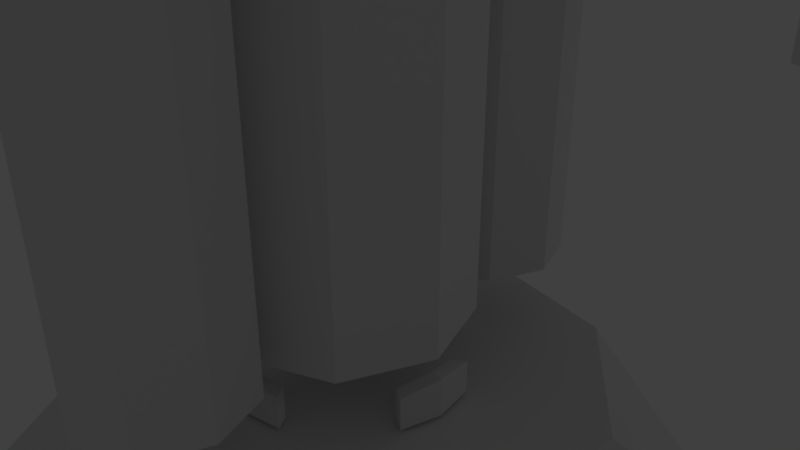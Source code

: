 # Source: fly.blend  (saved by Blender 2.79.0; exported with 4.5.12 LTS)
import bpy
from mathutils import Matrix  # noqa: F401  (used for matrix-valued properties, if any)

bpy.ops.wm.read_factory_settings(use_empty=True)
scene = bpy.context.scene
scene.name = 'Scene'

# ---- collections
col_collection_1 = bpy.data.collections.new('Collection 1'); scene.collection.children.link(col_collection_1)

# ---- world
world_world = bpy.data.worlds.new('World'); scene.world = world_world
world_world.color = (0.05088, 0.05088, 0.05088)
world_world.use_sun_shadow = False
world_world.sun_shadow_jitter_overblur = 0.0
world_world.cycles.sampling_method = 'MANUAL'

# ---- cameras
cam_camera = bpy.data.cameras.new('Camera')
cam_camera.clip_end = 100.0
cam_camera.lens = 35.0
cam_camera.sensor_width = 32.0
cam_camera.sensor_height = 18.0
cam_camera.ortho_scale = 7.314
cam_camera.dof.focus_distance = 0.0
cam_camera.dof.aperture_fstop = 128.0

# ---- lights
light_lamp = bpy.data.lights.new('Lamp', 'POINT')
light_lamp.transmission_factor = 0.0
light_lamp.cutoff_distance = 30.0
light_lamp.energy = 100.0
light_lamp.shadow_buffer_clip_start = 1.001
light_lamp.shadow_soft_size = 0.1
light_lamp.shadow_maximum_resolution = 0.006
light_lamp.use_absolute_resolution = True

# ---- meshes
me_cylinder_003 = bpy.data.meshes.new('Cylinder.003')
me_cylinder_003.from_pydata([(0.0, 1.0, -1.0), (0.0, 1.0, 1.0), (0.7071, 0.7071, -1.0), (0.7071, 0.7071, 1.0), (1.0, -4.371e-08, -1.0), (1.0, -4.371e-08, 1.0), (0.7071, -0.7071, -1.0), (0.7071, -0.7071, 1.0), (-8.742e-08, -1.0, -1.0), (-8.742e-08, -1.0, 1.0), (-0.7071, -0.7071, -1.0), (-0.7071, -0.7071, 1.0), (-1.0, 1.192e-08, -1.0), (-1.0, 1.192e-08, 1.0), (-0.7071, 0.7071, -1.0), (-0.7071, 0.7071, 1.0), (0.4145, 1.0, 2.157), (1.079, 0.7071, 1.915), (1.354, -1.527e-05, 1.815), (1.079, -0.7071, 1.915), (0.4145, -1.0, 2.157), (-0.25, -0.7071, 2.399), (-0.5252, -1.53e-05, 2.499), (-0.25, 0.7071, 2.399), (1.2, 1.0, 3.102), (1.741, 0.7071, 2.648), (1.966, -3.049e-05, 2.459), (1.741, -0.7071, 2.648), (1.2, -1.0, 3.102), (0.6579, -0.7071, 3.557), (0.4336, -3.062e-05, 3.745), (0.6579, 0.7071, 3.557), (2.261, 1.0, 3.722), (2.614, 0.7071, 3.109), (2.761, -4.57e-05, 2.856), (2.614, -0.7072, 3.109), (2.261, -1.0, 3.722), (1.907, -0.7072, 4.334), (1.761, -4.591e-05, 4.588), (1.907, 0.7071, 4.334), (3.47, 0.9999, 3.941), (3.593, 0.707, 3.245), (3.643, -6.087e-05, 2.957), (3.593, -0.7072, 3.245), (3.47, -1.0, 3.941), (3.347, -0.7072, 4.638), (3.296, -6.115e-05, 4.926), (3.347, 0.707, 4.638), (4.681, 0.9999, 3.734), (4.558, 0.707, 3.038), (4.507, -7.601e-05, 2.749), (4.558, -0.7072, 3.038), (4.681, -1.0, 3.734), (4.804, -0.7072, 4.43), (4.855, -7.633e-05, 4.719), (4.804, 0.707, 4.43), (5.748, 0.9999, 3.125), (5.395, 0.707, 2.513), (5.248, -9.11e-05, 2.259), (5.395, -0.7072, 2.513), (5.748, -1.0, 3.125), (6.102, -0.7072, 3.737), (6.248, -9.143e-05, 3.991), (6.102, 0.707, 3.737), (6.543, 0.9999, 2.188), (6.001, 0.707, 1.733), (5.777, -0.0001062, 1.545), (6.001, -0.7072, 1.733), (6.543, -1.0, 2.188), (7.085, -0.7072, 2.642), (7.309, -0.0001065, 2.83), (7.085, 0.707, 2.642), (6.969, 0.9999, 1.035), (6.304, 0.707, 0.7932), (6.029, -0.0001212, 0.693), (6.304, -0.7072, 0.7932), (6.969, -1.0, 1.035), (7.633, -0.7072, 1.277), (7.909, -0.0001214, 1.377), (7.633, 0.707, 1.277), (6.975, 0.9999, -0.1938), (6.268, 0.707, -0.1938), (5.975, -0.0001362, -0.1938), (6.268, -0.7072, -0.1938), (6.975, -1.0, -0.1938), (7.682, -0.7072, -0.1938), (7.975, -0.0001364, -0.1938), (7.682, 0.707, -0.1938), (6.268, 0.707, -26.07), (6.975, 0.9999, -26.07), (5.975, -0.0001362, -26.07), (6.268, -0.7072, -26.07), (6.975, -1.0, -26.07), (7.682, -0.7072, -26.07), (7.975, -0.0001364, -26.07), (7.682, 0.707, -26.07), (-3.29, -3.901, -24.55), (4.016, -3.901, -24.55), (-3.29, 3.405, -24.55), (4.016, 3.405, -24.55), (-4.848, -0.2477, -24.55), (0.3634, -5.459, -24.55), (5.574, -0.2477, -24.55), (0.3634, 4.963, -24.55), (0.3634, -0.2477, -24.55), (-4.848, -0.2477, -0.4156), (-3.29, -3.901, -0.4156), (0.3634, -5.459, -0.4156), (4.016, -3.901, -0.4156), (5.574, -0.2477, -0.4156), (4.016, 3.405, -0.4156), (0.3634, 4.963, -0.4156), (-3.29, 3.405, -0.4156), (0.3634, -0.2477, -0.4156)], [], [(0, 1, 3, 2), (2, 3, 5, 4), (4, 5, 7, 6), (6, 7, 9, 8), (8, 9, 11, 10), (10, 11, 13, 12), (9, 7, 19, 20), (12, 13, 15, 14), (14, 15, 1, 0), (0, 2, 4, 6, 8, 10, 12, 14), (17, 16, 24, 25), (15, 13, 22, 23), (5, 3, 17, 18), (11, 9, 20, 21), (1, 15, 23, 16), (3, 1, 16, 17), (7, 5, 18, 19), (13, 11, 21, 22), (31, 30, 38, 39), (16, 23, 31, 24), (22, 21, 29, 30), (20, 19, 27, 28), (18, 17, 25, 26), (23, 22, 30, 31), (21, 20, 28, 29), (19, 18, 26, 27), (34, 33, 41, 42), (29, 28, 36, 37), (27, 26, 34, 35), (25, 24, 32, 33), (24, 31, 39, 32), (30, 29, 37, 38), (28, 27, 35, 36), (26, 25, 33, 34), (40, 47, 55, 48), (39, 38, 46, 47), (37, 36, 44, 45), (35, 34, 42, 43), (33, 32, 40, 41), (32, 39, 47, 40), (38, 37, 45, 46), (36, 35, 43, 44), (51, 50, 58, 59), (46, 45, 53, 54), (44, 43, 51, 52), (42, 41, 49, 50), (47, 46, 54, 55), (45, 44, 52, 53), (43, 42, 50, 51), (41, 40, 48, 49), (63, 62, 70, 71), (49, 48, 56, 57), (48, 55, 63, 56), (54, 53, 61, 62), (52, 51, 59, 60), (50, 49, 57, 58), (55, 54, 62, 63), (53, 52, 60, 61), (68, 67, 75, 76), (61, 60, 68, 69), (59, 58, 66, 67), (57, 56, 64, 65), (56, 63, 71, 64), (62, 61, 69, 70), (60, 59, 67, 68), (58, 57, 65, 66), (72, 79, 87, 80), (66, 65, 73, 74), (71, 70, 78, 79), (69, 68, 76, 77), (67, 66, 74, 75), (65, 64, 72, 73), (64, 71, 79, 72), (70, 69, 77, 78), (85, 84, 92, 93), (78, 77, 85, 86), (76, 75, 83, 84), (74, 73, 81, 82), (79, 78, 86, 87), (77, 76, 84, 85), (75, 74, 82, 83), (73, 72, 80, 81), (88, 89, 95, 94, 93, 92, 91, 90), (83, 82, 90, 91), (81, 80, 89, 88), (80, 87, 95, 89), (86, 85, 93, 94), (84, 83, 91, 92), (82, 81, 88, 90), (87, 86, 94, 95), (104, 103, 99, 102), (100, 98, 103, 104), (96, 100, 104, 101), (101, 104, 102, 97), (113, 109, 110, 111), (105, 113, 111, 112), (106, 107, 113, 105), (107, 108, 109, 113), (103, 98, 112, 111), (101, 97, 108, 107), (97, 102, 109, 108), (98, 100, 105, 112), (102, 99, 110, 109), (100, 96, 106, 105), (99, 103, 111, 110), (96, 101, 107, 106)])
me_cylinder_003.use_remesh_preserve_volume = False
me_cylinder_003.use_remesh_preserve_attributes = False
me_cylinder_003.use_mirror_vertex_groups = False
me_cylinder_003.update()
me_cylinder_002 = bpy.data.meshes.new('Cylinder.002')
me_cylinder_002.from_pydata([(0.0, 1.0, -1.0), (0.0, 1.0, 1.0), (0.7071, 0.7071, -1.0), (0.7071, 0.7071, 1.0), (1.0, -4.371e-08, -1.0), (1.0, -4.371e-08, 1.0), (0.7071, -0.7071, -1.0), (0.7071, -0.7071, 1.0), (-8.742e-08, -1.0, -1.0), (-8.742e-08, -1.0, 1.0), (-0.7071, -0.7071, -1.0), (-0.7071, -0.7071, 1.0), (-1.0, 1.192e-08, -1.0), (-1.0, 1.192e-08, 1.0), (-0.7071, 0.7071, -1.0), (-0.7071, 0.7071, 1.0), (0.4145, 1.0, 2.157), (1.079, 0.7071, 1.915), (1.354, -1.527e-05, 1.815), (1.079, -0.7071, 1.915), (0.4145, -1.0, 2.157), (-0.25, -0.7071, 2.399), (-0.5252, -1.53e-05, 2.499), (-0.25, 0.7071, 2.399), (1.2, 1.0, 3.102), (1.741, 0.7071, 2.648), (1.966, -3.049e-05, 2.459), (1.741, -0.7071, 2.648), (1.2, -1.0, 3.102), (0.6579, -0.7071, 3.557), (0.4336, -3.062e-05, 3.745), (0.6579, 0.7071, 3.557), (2.261, 1.0, 3.722), (2.614, 0.7071, 3.109), (2.761, -4.57e-05, 2.856), (2.614, -0.7072, 3.109), (2.261, -1.0, 3.722), (1.907, -0.7072, 4.334), (1.761, -4.591e-05, 4.588), (1.907, 0.7071, 4.334), (3.47, 0.9999, 3.941), (3.593, 0.707, 3.245), (3.643, -6.087e-05, 2.957), (3.593, -0.7072, 3.245), (3.47, -1.0, 3.941), (3.347, -0.7072, 4.638), (3.296, -6.115e-05, 4.926), (3.347, 0.707, 4.638), (4.681, 0.9999, 3.734), (4.558, 0.707, 3.038), (4.507, -7.601e-05, 2.749), (4.558, -0.7072, 3.038), (4.681, -1.0, 3.734), (4.804, -0.7072, 4.43), (4.855, -7.633e-05, 4.719), (4.804, 0.707, 4.43), (5.748, 0.9999, 3.125), (5.395, 0.707, 2.513), (5.248, -9.11e-05, 2.259), (5.395, -0.7072, 2.513), (5.748, -1.0, 3.125), (6.102, -0.7072, 3.737), (6.248, -9.143e-05, 3.991), (6.102, 0.707, 3.737), (6.543, 0.9999, 2.188), (6.001, 0.707, 1.733), (5.777, -0.0001062, 1.545), (6.001, -0.7072, 1.733), (6.543, -1.0, 2.188), (7.085, -0.7072, 2.642), (7.309, -0.0001065, 2.83), (7.085, 0.707, 2.642), (6.969, 0.9999, 1.035), (6.304, 0.707, 0.7932), (6.029, -0.0001212, 0.693), (6.304, -0.7072, 0.7932), (6.969, -1.0, 1.035), (7.633, -0.7072, 1.277), (7.909, -0.0001214, 1.377), (7.633, 0.707, 1.277), (6.975, 0.9999, -0.1938), (6.268, 0.707, -0.1938), (5.975, -0.0001362, -0.1938), (6.268, -0.7072, -0.1938), (6.975, -1.0, -0.1938), (7.682, -0.7072, -0.1938), (7.975, -0.0001364, -0.1938), (7.682, 0.707, -0.1938), (6.268, 0.707, -26.07), (6.975, 0.9999, -26.07), (5.975, -0.0001362, -26.07), (6.268, -0.7072, -26.07), (6.975, -1.0, -26.07), (7.682, -0.7072, -26.07), (7.975, -0.0001364, -26.07), (7.682, 0.707, -26.07), (-3.357, -3.901, -24.55), (3.949, -3.901, -24.55), (-3.357, 3.405, -24.55), (3.949, 3.405, -24.55), (-4.915, -0.2477, -24.55), (0.2962, -5.459, -24.55), (5.507, -0.2477, -24.55), (0.2962, 4.963, -24.55), (0.2962, -0.2477, -24.55), (-4.915, -0.2477, -0.4156), (-3.357, -3.901, -0.4156), (0.2962, -5.459, -0.4156), (3.949, -3.901, -0.4156), (5.507, -0.2477, -0.4156), (3.949, 3.405, -0.4156), (0.2962, 4.963, -0.4156), (-3.357, 3.405, -0.4156), (0.2962, -0.2477, -0.4156)], [], [(0, 1, 3, 2), (2, 3, 5, 4), (4, 5, 7, 6), (6, 7, 9, 8), (8, 9, 11, 10), (10, 11, 13, 12), (9, 7, 19, 20), (12, 13, 15, 14), (14, 15, 1, 0), (0, 2, 4, 6, 8, 10, 12, 14), (17, 16, 24, 25), (15, 13, 22, 23), (5, 3, 17, 18), (11, 9, 20, 21), (1, 15, 23, 16), (3, 1, 16, 17), (7, 5, 18, 19), (13, 11, 21, 22), (31, 30, 38, 39), (16, 23, 31, 24), (22, 21, 29, 30), (20, 19, 27, 28), (18, 17, 25, 26), (23, 22, 30, 31), (21, 20, 28, 29), (19, 18, 26, 27), (34, 33, 41, 42), (29, 28, 36, 37), (27, 26, 34, 35), (25, 24, 32, 33), (24, 31, 39, 32), (30, 29, 37, 38), (28, 27, 35, 36), (26, 25, 33, 34), (40, 47, 55, 48), (39, 38, 46, 47), (37, 36, 44, 45), (35, 34, 42, 43), (33, 32, 40, 41), (32, 39, 47, 40), (38, 37, 45, 46), (36, 35, 43, 44), (51, 50, 58, 59), (46, 45, 53, 54), (44, 43, 51, 52), (42, 41, 49, 50), (47, 46, 54, 55), (45, 44, 52, 53), (43, 42, 50, 51), (41, 40, 48, 49), (63, 62, 70, 71), (49, 48, 56, 57), (48, 55, 63, 56), (54, 53, 61, 62), (52, 51, 59, 60), (50, 49, 57, 58), (55, 54, 62, 63), (53, 52, 60, 61), (68, 67, 75, 76), (61, 60, 68, 69), (59, 58, 66, 67), (57, 56, 64, 65), (56, 63, 71, 64), (62, 61, 69, 70), (60, 59, 67, 68), (58, 57, 65, 66), (72, 79, 87, 80), (66, 65, 73, 74), (71, 70, 78, 79), (69, 68, 76, 77), (67, 66, 74, 75), (65, 64, 72, 73), (64, 71, 79, 72), (70, 69, 77, 78), (85, 84, 92, 93), (78, 77, 85, 86), (76, 75, 83, 84), (74, 73, 81, 82), (79, 78, 86, 87), (77, 76, 84, 85), (75, 74, 82, 83), (73, 72, 80, 81), (88, 89, 95, 94, 93, 92, 91, 90), (83, 82, 90, 91), (81, 80, 89, 88), (80, 87, 95, 89), (86, 85, 93, 94), (84, 83, 91, 92), (82, 81, 88, 90), (87, 86, 94, 95), (104, 103, 99, 102), (100, 98, 103, 104), (96, 100, 104, 101), (101, 104, 102, 97), (113, 109, 110, 111), (105, 113, 111, 112), (106, 107, 113, 105), (107, 108, 109, 113), (103, 98, 112, 111), (101, 97, 108, 107), (97, 102, 109, 108), (98, 100, 105, 112), (102, 99, 110, 109), (100, 96, 106, 105), (99, 103, 111, 110), (96, 101, 107, 106)])
me_cylinder_002.use_remesh_preserve_volume = False
me_cylinder_002.use_remesh_preserve_attributes = False
me_cylinder_002.use_mirror_vertex_groups = False
me_cylinder_002.update()
me_cylinder_001 = bpy.data.meshes.new('Cylinder.001')
me_cylinder_001.from_pydata([(0.0, 1.0, -1.0), (0.0, 1.0, 1.0), (0.7071, 0.7071, -1.0), (0.7071, 0.7071, 1.0), (1.0, -4.371e-08, -1.0), (1.0, -4.371e-08, 1.0), (0.7071, -0.7071, -1.0), (0.7071, -0.7071, 1.0), (-8.742e-08, -1.0, -1.0), (-8.742e-08, -1.0, 1.0), (-0.7071, -0.7071, -1.0), (-0.7071, -0.7071, 1.0), (-1.0, 1.192e-08, -1.0), (-1.0, 1.192e-08, 1.0), (-0.7071, 0.7071, -1.0), (-0.7071, 0.7071, 1.0), (0.4145, 1.0, 2.157), (1.079, 0.7071, 1.915), (1.354, -1.527e-05, 1.815), (1.079, -0.7071, 1.915), (0.4145, -1.0, 2.157), (-0.25, -0.7071, 2.399), (-0.5252, -1.53e-05, 2.499), (-0.25, 0.7071, 2.399), (1.2, 1.0, 3.102), (1.741, 0.7071, 2.648), (1.966, -3.049e-05, 2.459), (1.741, -0.7071, 2.648), (1.2, -1.0, 3.102), (0.6579, -0.7071, 3.557), (0.4336, -3.062e-05, 3.745), (0.6579, 0.7071, 3.557), (2.261, 1.0, 3.722), (2.614, 0.7071, 3.109), (2.761, -4.57e-05, 2.856), (2.614, -0.7072, 3.109), (2.261, -1.0, 3.722), (1.907, -0.7072, 4.334), (1.761, -4.591e-05, 4.588), (1.907, 0.7071, 4.334), (3.47, 0.9999, 3.941), (3.593, 0.707, 3.245), (3.643, -6.087e-05, 2.957), (3.593, -0.7072, 3.245), (3.47, -1.0, 3.941), (3.347, -0.7072, 4.638), (3.296, -6.115e-05, 4.926), (3.347, 0.707, 4.638), (4.681, 0.9999, 3.734), (4.558, 0.707, 3.038), (4.507, -7.601e-05, 2.749), (4.558, -0.7072, 3.038), (4.681, -1.0, 3.734), (4.804, -0.7072, 4.43), (4.855, -7.633e-05, 4.719), (4.804, 0.707, 4.43), (5.748, 0.9999, 3.125), (5.395, 0.707, 2.513), (5.248, -9.11e-05, 2.259), (5.395, -0.7072, 2.513), (5.748, -1.0, 3.125), (6.102, -0.7072, 3.737), (6.248, -9.143e-05, 3.991), (6.102, 0.707, 3.737), (6.543, 0.9999, 2.188), (6.001, 0.707, 1.733), (5.777, -0.0001062, 1.545), (6.001, -0.7072, 1.733), (6.543, -1.0, 2.188), (7.085, -0.7072, 2.642), (7.309, -0.0001065, 2.83), (7.085, 0.707, 2.642), (6.969, 0.9999, 1.035), (6.304, 0.707, 0.7932), (6.029, -0.0001212, 0.693), (6.304, -0.7072, 0.7932), (6.969, -1.0, 1.035), (7.633, -0.7072, 1.277), (7.909, -0.0001214, 1.377), (7.633, 0.707, 1.277), (6.975, 0.9999, -0.1938), (6.268, 0.707, -0.1938), (5.975, -0.0001362, -0.1938), (6.268, -0.7072, -0.1938), (6.975, -1.0, -0.1938), (7.682, -0.7072, -0.1938), (7.975, -0.0001364, -0.1938), (7.682, 0.707, -0.1938), (6.268, 0.707, -26.07), (6.975, 0.9999, -26.07), (5.975, -0.0001362, -26.07), (6.268, -0.7072, -26.07), (6.975, -1.0, -26.07), (7.682, -0.7072, -26.07), (7.975, -0.0001364, -26.07), (7.682, 0.707, -26.07), (-3.464, -3.901, -24.55), (3.842, -3.901, -24.55), (-3.464, 3.405, -24.55), (3.842, 3.405, -24.55), (-5.022, -0.2477, -24.55), (0.189, -5.459, -24.55), (5.4, -0.2477, -24.55), (0.189, 4.963, -24.55), (0.189, -0.2477, -24.55), (-5.022, -0.2477, -0.4156), (-3.464, -3.901, -0.4156), (0.189, -5.459, -0.4156), (3.842, -3.901, -0.4156), (5.4, -0.2477, -0.4156), (3.842, 3.405, -0.4156), (0.189, 4.963, -0.4156), (-3.464, 3.405, -0.4156), (0.189, -0.2477, -0.4156)], [], [(0, 1, 3, 2), (2, 3, 5, 4), (4, 5, 7, 6), (6, 7, 9, 8), (8, 9, 11, 10), (10, 11, 13, 12), (9, 7, 19, 20), (12, 13, 15, 14), (14, 15, 1, 0), (0, 2, 4, 6, 8, 10, 12, 14), (17, 16, 24, 25), (15, 13, 22, 23), (5, 3, 17, 18), (11, 9, 20, 21), (1, 15, 23, 16), (3, 1, 16, 17), (7, 5, 18, 19), (13, 11, 21, 22), (31, 30, 38, 39), (16, 23, 31, 24), (22, 21, 29, 30), (20, 19, 27, 28), (18, 17, 25, 26), (23, 22, 30, 31), (21, 20, 28, 29), (19, 18, 26, 27), (34, 33, 41, 42), (29, 28, 36, 37), (27, 26, 34, 35), (25, 24, 32, 33), (24, 31, 39, 32), (30, 29, 37, 38), (28, 27, 35, 36), (26, 25, 33, 34), (40, 47, 55, 48), (39, 38, 46, 47), (37, 36, 44, 45), (35, 34, 42, 43), (33, 32, 40, 41), (32, 39, 47, 40), (38, 37, 45, 46), (36, 35, 43, 44), (51, 50, 58, 59), (46, 45, 53, 54), (44, 43, 51, 52), (42, 41, 49, 50), (47, 46, 54, 55), (45, 44, 52, 53), (43, 42, 50, 51), (41, 40, 48, 49), (63, 62, 70, 71), (49, 48, 56, 57), (48, 55, 63, 56), (54, 53, 61, 62), (52, 51, 59, 60), (50, 49, 57, 58), (55, 54, 62, 63), (53, 52, 60, 61), (68, 67, 75, 76), (61, 60, 68, 69), (59, 58, 66, 67), (57, 56, 64, 65), (56, 63, 71, 64), (62, 61, 69, 70), (60, 59, 67, 68), (58, 57, 65, 66), (72, 79, 87, 80), (66, 65, 73, 74), (71, 70, 78, 79), (69, 68, 76, 77), (67, 66, 74, 75), (65, 64, 72, 73), (64, 71, 79, 72), (70, 69, 77, 78), (85, 84, 92, 93), (78, 77, 85, 86), (76, 75, 83, 84), (74, 73, 81, 82), (79, 78, 86, 87), (77, 76, 84, 85), (75, 74, 82, 83), (73, 72, 80, 81), (88, 89, 95, 94, 93, 92, 91, 90), (83, 82, 90, 91), (81, 80, 89, 88), (80, 87, 95, 89), (86, 85, 93, 94), (84, 83, 91, 92), (82, 81, 88, 90), (87, 86, 94, 95), (104, 103, 99, 102), (100, 98, 103, 104), (96, 100, 104, 101), (101, 104, 102, 97), (113, 109, 110, 111), (105, 113, 111, 112), (106, 107, 113, 105), (107, 108, 109, 113), (103, 98, 112, 111), (101, 97, 108, 107), (97, 102, 109, 108), (98, 100, 105, 112), (102, 99, 110, 109), (100, 96, 106, 105), (99, 103, 111, 110), (96, 101, 107, 106)])
me_cylinder_001.use_remesh_preserve_volume = False
me_cylinder_001.use_remesh_preserve_attributes = False
me_cylinder_001.use_mirror_vertex_groups = False
me_cylinder_001.update()
me_plane_008 = bpy.data.meshes.new('Plane.008')
me_plane_008.from_pydata([(-0.701, -0.701, 0.0), (0.701, -0.701, 0.0), (-0.701, 0.701, 0.0), (0.701, 0.701, 0.0), (-1.0, 0.0, 0.0), (0.0, -1.0, 0.0), (1.0, 0.0, 0.0), (0.0, 1.0, 0.0), (-0.6252, 7.163e-07, 4.631), (-0.4382, -0.4382, 4.631), (1.801e-07, -0.6252, 4.631), (0.4382, -0.4382, 4.631), (0.6252, 7.163e-07, 4.631), (0.4382, 0.4382, 4.631), (1.801e-07, 0.6252, 4.631), (-0.4382, 0.4382, 4.631), (-0.2784, 0.2784, 4.631), (-0.4453, 0.4453, 5.96e-08), (7.857e-07, 0.3971, 4.631), (9.687e-07, 0.6352, -5.96e-08), (7.669e-07, -0.3971, 4.631), (9.386e-07, -0.6352, -5.96e-08), (0.2784, -0.2784, 4.631), (0.4453, -0.4453, 5.96e-08), (0.2784, 0.2784, 4.631), (0.4453, 0.4453, 5.96e-08), (-0.2784, -0.2784, 4.631), (-0.4453, -0.4453, 5.96e-08), (-0.3971, 3.017e-06, 4.631), (-0.6352, 3.679e-06, -5.96e-08), (0.3971, 3.186e-06, 4.631), (0.6352, 3.95e-06, -5.96e-08)], [], [(4, 2, 7, 19, 17, 29), (0, 4, 29, 27, 21, 5), (5, 21, 23, 31, 6, 1), (8, 28, 16, 18, 14, 15), (9, 10, 20, 26, 28, 8), (10, 11, 12, 30, 22, 20), (7, 2, 15, 14), (5, 1, 11, 10), (1, 6, 12, 11), (2, 4, 8, 15), (6, 3, 13, 12), (4, 0, 9, 8), (3, 7, 14, 13), (0, 5, 10, 9), (18, 24, 30, 12, 13, 14), (19, 18, 16, 17), (23, 22, 30, 31), (21, 20, 22, 23), (27, 26, 20, 21), (25, 24, 18, 19), (17, 16, 28, 29), (31, 25, 19, 7, 3, 6), (29, 28, 26, 27), (31, 30, 24, 25)])
me_plane_008.use_remesh_preserve_volume = False
me_plane_008.use_remesh_preserve_attributes = False
me_plane_008.use_mirror_vertex_groups = False
me_plane_008.update()
me_plane_006 = bpy.data.meshes.new('Plane.006')
me_plane_006.from_pydata([(-0.701, -0.701, 0.0), (0.701, -0.701, 0.0), (-0.701, 0.701, 0.0), (0.701, 0.701, 0.0), (-1.0, 0.0, 0.0), (0.0, -1.0, 0.0), (1.0, 0.0, 0.0), (0.0, 1.0, 0.0), (-0.6252, 7.163e-07, 4.631), (-0.4382, -0.4382, 4.631), (1.801e-07, -0.6252, 4.631), (0.4382, -0.4382, 4.631), (0.6252, 7.163e-07, 4.631), (0.4382, 0.4382, 4.631), (1.801e-07, 0.6252, 4.631), (-0.4382, 0.4382, 4.631), (-0.2784, 0.2784, 4.631), (-0.4453, 0.4453, 5.96e-08), (7.857e-07, 0.3971, 4.631), (9.687e-07, 0.6352, -5.96e-08), (7.669e-07, -0.3971, 4.631), (9.386e-07, -0.6352, -5.96e-08), (0.2784, -0.2784, 4.631), (0.4453, -0.4453, 5.96e-08), (0.2784, 0.2784, 4.631), (0.4453, 0.4453, 5.96e-08), (-0.2784, -0.2784, 4.631), (-0.4453, -0.4453, 5.96e-08), (-0.3971, 3.017e-06, 4.631), (-0.6352, 3.679e-06, -5.96e-08), (0.3971, 3.186e-06, 4.631), (0.6352, 3.95e-06, -5.96e-08)], [], [(4, 2, 7, 19, 17, 29), (0, 4, 29, 27, 21, 5), (5, 21, 23, 31, 6, 1), (8, 28, 16, 18, 14, 15), (9, 10, 20, 26, 28, 8), (10, 11, 12, 30, 22, 20), (7, 2, 15, 14), (5, 1, 11, 10), (1, 6, 12, 11), (2, 4, 8, 15), (6, 3, 13, 12), (4, 0, 9, 8), (3, 7, 14, 13), (0, 5, 10, 9), (18, 24, 30, 12, 13, 14), (19, 18, 16, 17), (23, 22, 30, 31), (21, 20, 22, 23), (27, 26, 20, 21), (25, 24, 18, 19), (17, 16, 28, 29), (31, 25, 19, 7, 3, 6), (29, 28, 26, 27), (31, 30, 24, 25)])
me_plane_006.use_remesh_preserve_volume = False
me_plane_006.use_remesh_preserve_attributes = False
me_plane_006.use_mirror_vertex_groups = False
me_plane_006.update()
me_cube = bpy.data.meshes.new('Cube')
me_cube.from_pydata([(-1.0, -1.0, -1.0), (-1.0, -1.0, 0.5472), (-1.0, 1.0, -1.0), (-1.0, 1.0, 0.5472), (2.075, -1.0, -1.0), (2.075, -1.0, 0.5472), (2.075, 1.0, -1.0), (2.075, 1.0, 0.5472), (-1.0, -0.5149, -1.0), (-1.0, -0.5149, 0.5472), (2.075, -0.5149, -1.0), (2.075, -0.5149, 0.5472), (-1.0, 0.6175, 0.5472), (2.075, 0.6175, -1.0), (-1.0, 0.6175, -1.0), (2.075, 0.6175, 0.5472), (-1.0, -1.0, 0.1246), (-1.0, 1.0, 0.1246), (2.075, 1.0, 0.1246), (2.075, -1.0, 0.1246), (2.075, -0.5149, 0.1246), (-1.0, -0.5149, 0.1246), (2.075, 0.6175, 0.1246), (-1.0, 0.6175, 0.1246), (1.567, -0.5149, 0.5472), (1.576, 0.6175, 0.5472), (1.579, 1.0, 0.5472), (1.563, -1.0, 0.5472), (1.572, 0.1607, 0.5472), (1.098, 0.6175, 0.5472), (1.098, 0.1608, 0.5472), (-0.5353, 0.6175, 0.5472), (-0.1566, 0.6175, 0.5472), (-0.5353, 0.1845, 0.5472), (-0.1566, 0.1845, 0.5472), (1.098, 0.6175, 0.8218), (1.576, 0.6175, 0.8218), (1.572, 0.1607, 0.8218), (1.098, 0.1608, 0.8218), (-0.5353, 0.6175, 0.8218), (-0.1566, 0.6175, 0.8218), (-0.5353, 0.1845, 0.8218), (-0.1566, 0.1845, 0.8218), (1.074, 0.6406, 0.8685), (1.6, 0.6406, 0.8685), (1.596, 0.1377, 0.8685), (1.074, 0.1378, 0.8685), (-0.5549, 0.64, 0.8685), (-0.1369, 0.64, 0.8685), (-0.5549, 0.162, 0.8685), (-0.1369, 0.162, 0.8685), (-0.942, -0.5149, 0.2315), (-0.942, -0.5149, -0.8931), (-0.942, 0.6175, -0.8931), (-0.942, 0.6175, 0.2315), (1.765, -0.5149, 0.1356), (1.765, 0.6175, 0.1356), (1.765, 0.6175, -0.989), (1.765, -0.5149, -0.989), (-0.942, -0.8606, 0.2315), (-0.942, -0.8606, -0.8931), (1.765, -0.8606, 0.1356), (1.765, -0.8606, -0.989), (-0.942, 0.7655, 0.2315), (-0.942, 0.7655, -0.8931), (1.765, 0.7655, 0.1356), (1.765, 0.7655, -0.989), (0.0618, 1.0, 0.1246), (0.04419, 1.0, -1.0), (-1.0, 1.754, 0.1246), (-1.0, 1.754, -1.0), (0.04419, 1.754, -1.0), (0.0618, 1.754, 0.1246)], [], [(23, 12, 3, 17), (17, 3, 26, 7, 18, 67), (20, 11, 5, 19), (19, 5, 27, 1, 16), (8, 10, 4, 0), (11, 24, 27, 5), (15, 25, 28, 24, 11), (14, 13, 10, 8), (22, 15, 11, 20), (16, 1, 9, 21), (18, 7, 15, 22), (2, 68, 6, 13, 14), (7, 26, 25, 15), (21, 9, 12, 23), (8, 21, 23, 14), (6, 18, 22, 13), (0, 16, 21, 8), (56, 55, 51, 54), (4, 19, 16, 0), (10, 20, 19, 4), (67, 68, 71, 72), (14, 23, 17, 2), (41, 42, 50, 49), (27, 24, 9, 1), (25, 26, 3, 12, 31, 32, 29), (24, 28, 30, 29, 32, 34, 33, 31, 12, 9), (31, 33, 41, 39), (34, 32, 40, 42), (37, 36, 44, 45), (29, 30, 38, 35), (28, 25, 36, 37), (33, 34, 42, 41), (32, 31, 39, 40), (25, 29, 35, 36), (30, 28, 37, 38), (43, 46, 45, 44), (47, 49, 50, 48), (40, 39, 47, 48), (35, 38, 46, 43), (36, 35, 43, 44), (42, 40, 48, 50), (39, 41, 49, 47), (38, 37, 45, 46), (53, 54, 51, 52), (54, 53, 64, 63), (55, 58, 62, 61), (58, 57, 53, 52), (10, 13, 57, 58), (20, 10, 58, 55), (13, 22, 56, 57), (22, 20, 55, 56), (61, 62, 60, 59), (52, 51, 59, 60), (58, 52, 60, 62), (51, 55, 61, 59), (66, 65, 63, 64), (56, 54, 63, 65), (57, 56, 65, 66), (53, 57, 66, 64), (70, 69, 72, 71), (68, 67, 18, 6), (2, 17, 69, 70), (17, 67, 72, 69), (68, 2, 70, 71)])
me_cube.use_remesh_preserve_volume = False
me_cube.use_remesh_preserve_attributes = False
me_cube.use_mirror_vertex_groups = False
me_cube.update()
me_cube_009 = bpy.data.meshes.new('Cube.009')
me_cube_009.from_pydata([(-1.0, -1.0, -1.0), (-1.0, -1.0, 1.0), (-1.0, 1.0, -1.0), (-1.0, 1.0, 1.0), (1.0, -1.0, -1.0), (1.0, -1.0, 1.0), (1.0, 1.0, -1.0), (1.0, 1.0, 1.0), (0.0, 1.0, -1.0), (0.0, 1.0, 1.809), (0.0, -1.0, -1.0), (0.0, -1.0, 1.809), (-1.0, 1.0, -0.8742), (1.0, 1.0, -0.8802), (0.0, 1.0, -0.8772), (-1.0, 1.039, -0.8742), (-1.0, 1.039, -1.0), (0.0, 1.039, -1.0), (1.0, 1.039, -0.8802), (1.0, 1.039, -1.0), (0.0, 1.039, -0.8772), (-1.0, 1.156, -0.9626), (-1.0, 1.156, -1.0), (0.0, 1.156, -1.0), (1.0, 1.156, -0.9686), (1.0, 1.156, -1.0), (0.0, 1.156, -0.9656), (0.0, 1.0, 0.5696), (1.0, 1.0, 0.5577), (-1.0, 1.0, 0.5816), (0.6346, 1.0, 0.562), (0.6366, 1.0, -0.8791), (-0.6284, 1.0, -0.8753), (-0.6212, 1.0, 0.577), (0.0, -0.9371, 0.5696), (0.0, -0.9371, -0.8772), (0.6366, -0.9371, -0.8791), (0.6346, -0.9371, 0.562), (-0.6284, -0.9371, -0.8753), (-0.6212, -0.9371, 0.577), (-0.6212, 0.922, 0.577), (-0.6284, 0.922, -0.8753), (0.0, 0.922, -0.8772), (0.0, 0.922, 0.5696), (0.6366, 0.922, -0.8791), (0.6346, 0.922, 0.562), (0.9734, -0.9371, 0.5632), (0.9753, -0.9371, -0.8779), (0.9753, 0.922, -0.8779), (0.9734, 0.922, 0.5632), (-0.9782, 0.922, 0.5818), (-0.9782, -0.9371, 0.5818), (-0.9854, -0.9371, -0.8706), (-0.9854, 0.922, -0.8706), (-1.073, -1.073, 1.06), (-1.073, 1.073, 1.06), (0.0, 1.073, 1.928), (1.073, 1.073, 1.06), (1.073, -1.073, 1.06), (0.0, -1.073, 1.928)], [], [(0, 1, 3, 29, 12, 2), (8, 2, 16, 17), (6, 13, 28, 7, 5, 4), (10, 11, 1, 0), (8, 6, 4, 10), (9, 3, 55, 56), (11, 5, 58, 59), (2, 8, 10, 0), (4, 5, 11, 10), (13, 6, 19, 18), (17, 16, 22, 23), (13, 31, 30, 28), (42, 41, 38, 35), (19, 17, 23, 25), (12, 32, 14, 20, 15), (2, 12, 15, 16), (14, 31, 13, 18, 20), (6, 8, 17, 19), (23, 26, 24, 25), (22, 21, 26, 23), (15, 20, 26, 21), (18, 19, 25, 24), (16, 15, 21, 22), (20, 18, 24, 26), (35, 38, 39, 34), (28, 30, 27, 9, 7), (27, 33, 29, 3, 9), (40, 39, 51, 50), (33, 32, 12, 29), (37, 36, 35, 34), (40, 43, 34, 39), (44, 42, 35, 36), (45, 44, 48, 49), (43, 45, 37, 34), (27, 30, 45, 43), (30, 31, 44, 45), (31, 14, 42, 44), (33, 27, 43, 40), (32, 33, 40, 41), (14, 32, 41, 42), (49, 48, 47, 46), (37, 45, 49, 46), (44, 36, 47, 48), (36, 37, 46, 47), (53, 50, 51, 52), (39, 38, 52, 51), (38, 41, 53, 52), (41, 40, 50, 53), (56, 55, 54, 59), (57, 56, 59, 58), (3, 1, 54, 55), (1, 11, 59, 54), (7, 9, 56, 57), (5, 7, 57, 58)])
me_cube_009.use_remesh_preserve_volume = False
me_cube_009.use_remesh_preserve_attributes = False
me_cube_009.use_mirror_vertex_groups = False
me_cube_009.update()
me_circle_005 = bpy.data.meshes.new('Circle.005')
me_circle_005.from_pydata([(0.0, 1.0, 0.0), (-0.5878, 0.809, 0.0), (-0.9511, 0.309, 0.0), (-0.9511, -0.309, 0.0), (-0.5878, -0.809, 0.0), (8.742e-08, -1.0, 0.0), (-0.5878, 0.809, 2.036), (0.0, 1.0, 2.036), (-0.9511, 0.309, 2.036), (-0.9511, -0.309, 2.036), (-0.5878, -0.809, 2.036), (8.742e-08, -1.0, 2.036), (-0.4059, 0.4543, 2.036), (-0.07581, 0.5616, 2.036), (-0.6099, 0.1735, 2.036), (-0.6099, -0.1735, 2.036), (-0.4059, -0.4543, 2.036), (-0.07581, -0.5616, 2.036), (-0.4059, 0.4543, 2.008), (-0.07581, 0.5616, 2.008), (-0.6099, 0.1735, 2.008), (-0.6099, -0.1735, 2.008), (-0.4059, -0.4543, 2.008), (-0.07581, -0.5616, 2.008), (8.742e-08, -1.0, 1.271), (-0.5878, -0.809, 1.271), (-0.9511, -0.309, 1.271), (-0.9511, 0.309, 1.271), (-0.5878, 0.809, 1.271), (0.0, 1.0, 1.271), (8.742e-08, -1.0, 1.657), (-0.9511, -0.309, 1.657), (-0.5878, 0.809, 1.657), (-0.5878, -0.809, 1.657), (-0.9511, 0.309, 1.657), (0.0, 1.0, 1.657), (-0.5878, -0.809, 0.642), (-0.9511, 0.309, 0.642), (0.0, 1.0, 0.642), (8.742e-08, -1.0, 0.642), (-0.9511, -0.309, 0.642), (-0.5878, 0.809, 0.642), (-0.5878, -0.809, 0.321), (-0.9511, 0.309, 0.321), (0.0, 1.0, 0.321), (8.742e-08, -1.0, 0.321), (-0.9511, -0.309, 0.321), (-0.5878, 0.809, 0.321), (-0.4025, -0.8692, 0.0), (-0.4025, -0.8692, 2.036), (-0.3019, -0.4881, 2.036), (-0.3019, -0.4881, 2.008), (-0.4025, -0.8692, 1.271), (-0.4025, -0.8692, 1.657), (-0.4025, -0.8692, 0.642), (-0.4025, -0.8692, 0.321), (-0.1567, -0.9491, 0.0), (-0.1567, -0.9491, 2.036), (-0.1638, -0.533, 2.036), (-0.1638, -0.533, 2.008), (-0.1567, -0.9491, 1.271), (-0.1567, -0.9491, 1.657), (-0.1567, -0.9491, 0.642), (-0.1567, -0.9491, 0.321), (-0.1464, -0.9173, 1.271), (-0.3922, -0.8374, 1.271), (-0.1464, -0.9173, 1.657), (-0.3922, -0.8374, 1.657), (-0.1464, -0.9173, 0.642), (-0.3922, -0.8374, 0.642), (-0.1464, -0.9173, 0.321), (-0.3922, -0.8374, 0.321), (-0.4083, 0.8673, 0.0), (-0.4083, 0.8673, 2.036), (-0.3051, 0.4871, 2.036), (-0.3051, 0.4871, 2.008), (-0.4083, 0.8673, 1.271), (-0.4083, 0.8673, 1.657), (-0.4083, 0.8673, 0.642), (-0.4083, 0.8673, 0.321), (-0.1718, 0.9442, 0.0), (-0.1718, 0.9442, 2.036), (-0.1723, 0.5302, 2.036), (-0.1723, 0.5302, 2.008), (-0.1718, 0.9442, 1.271), (-0.1718, 0.9442, 1.657), (-0.1718, 0.9442, 0.642), (-0.1718, 0.9442, 0.321), (-0.3991, 0.8389, 0.321), (-0.3991, 0.8389, 0.642), (-0.3991, 0.8389, 1.271), (-0.3991, 0.8389, 1.657), (-0.1626, 0.9157, 1.271), (-0.1626, 0.9157, 1.657), (-0.1626, 0.9157, 0.642), (-0.1626, 0.9157, 0.321)], [], [(1, 72, 80, 0, 5, 56, 48, 4, 3, 2), (11, 7, 13, 17), (61, 30, 11, 57), (34, 31, 9, 8), (77, 32, 6, 73), (30, 35, 7, 11), (31, 33, 10, 9), (32, 34, 8, 6), (58, 17, 23, 59), (9, 10, 16, 15), (6, 8, 14, 12), (57, 11, 17, 58), (8, 9, 15, 14), (73, 6, 12, 74), (18, 20, 21, 22, 51, 59, 23, 19, 83, 75), (14, 15, 21, 20), (74, 12, 18, 75), (17, 13, 19, 23), (15, 16, 22, 21), (12, 14, 20, 18), (41, 37, 27, 28), (40, 36, 25, 26), (39, 38, 29, 24), (78, 41, 28, 76), (37, 40, 26, 27), (62, 39, 24, 60), (28, 27, 34, 32), (26, 25, 33, 31), (24, 29, 35, 30), (76, 28, 32, 77), (27, 26, 31, 34), (60, 24, 30, 61), (63, 45, 39, 62), (43, 46, 40, 37), (79, 47, 41, 78), (45, 44, 38, 39), (46, 42, 36, 40), (47, 43, 37, 41), (1, 2, 43, 47), (3, 4, 42, 46), (5, 0, 44, 45), (72, 1, 47, 79), (2, 3, 46, 43), (56, 5, 45, 63), (4, 48, 55, 42), (42, 55, 54, 36), (25, 52, 53, 33), (36, 54, 52, 25), (10, 49, 50, 16), (16, 50, 51, 22), (33, 53, 49, 10), (48, 56, 63, 55), (63, 62, 68, 70), (52, 60, 64, 65), (54, 62, 60, 52), (49, 57, 58, 50), (50, 58, 59, 51), (53, 61, 57, 49), (71, 70, 68, 69), (65, 64, 66, 67), (54, 55, 71, 69), (55, 63, 70, 71), (61, 53, 67, 66), (60, 61, 66, 64), (53, 52, 65, 67), (62, 54, 69, 68), (80, 72, 79, 87), (79, 78, 89, 88), (87, 79, 88, 95), (86, 78, 76, 84), (82, 74, 75, 83), (81, 73, 74, 82), (85, 77, 73, 81), (35, 85, 81, 7), (7, 81, 82, 13), (13, 82, 83, 19), (38, 86, 84, 29), (29, 84, 85, 35), (44, 87, 86, 38), (0, 80, 87, 44), (95, 88, 89, 94), (92, 90, 91, 93), (77, 85, 93, 91), (85, 84, 92, 93), (78, 86, 94, 89), (76, 77, 91, 90), (84, 76, 90, 92), (86, 87, 95, 94)])
me_circle_005.use_remesh_preserve_volume = False
me_circle_005.use_remesh_preserve_attributes = False
me_circle_005.use_mirror_vertex_groups = False
me_circle_005.update()
me_circle_004 = bpy.data.meshes.new('Circle.004')
me_circle_004.from_pydata([(-0.6933, -0.6933, 0.0), (0.6933, -0.6933, 0.0), (-0.6933, 0.6933, 0.0), (0.6933, 0.6933, 0.0), (-1.0, 0.0, 0.0), (0.0, -1.0, 0.0), (1.0, 0.0, 0.0), (0.0, 1.0, 0.0), (0.0, 0.0, -0.3252), (-0.8467, -0.3467, 0.0), (0.3467, -0.8467, 0.0), (0.8467, 0.3467, 0.0), (-0.3467, 0.8467, 0.0), (-0.8467, 0.3467, 0.0), (-0.3467, -0.8467, 0.0), (0.8467, -0.3467, 0.0), (0.3467, 0.8467, 0.0), (0.0, 0.5, -0.1899), (0.0, -0.5, -0.1899), (-0.5, 0.0, -0.1899), (0.5, 0.0, -0.1899), (0.4233, -0.4233, -0.1899), (-0.4233, -0.4233, -0.1899), (-0.4233, 0.4233, -0.1899), (0.4233, 0.4233, -0.1899), (-0.8771, -0.3591, 0.05464), (-0.7183, -0.7183, 0.05464), (0.3591, -0.8771, 0.05464), (0.7183, -0.7183, 0.05464), (0.8771, 0.3591, 0.05464), (0.7183, 0.7183, 0.05464), (-0.3591, 0.8771, 0.05464), (-0.7183, 0.7183, 0.05464), (-0.8771, 0.3591, 0.05464), (-1.036, 1.715e-10, 0.05464), (-0.3591, -0.8771, 0.05464), (-4.287e-11, -1.036, 0.05464), (0.8771, -0.3591, 0.05464), (1.036, 1.715e-10, 0.05464), (0.3591, 0.8771, 0.05464), (-4.287e-11, 1.036, 0.05464), (-4.287e-11, 0.518, -0.1353), (-4.287e-11, -0.518, -0.1353), (-4.287e-11, 1.715e-10, -0.2705), (-0.518, 1.715e-10, -0.1353), (0.518, 1.715e-10, -0.1353), (0.4386, -0.4386, -0.1353), (-0.4386, -0.4386, -0.1353), (-0.4386, 0.4386, -0.1353), (0.4386, 0.4386, -0.1353), (-0.0795, -0.05569, -0.2799), (-0.0795, -0.05569, -0.02219), (-0.0795, 0.07816, -0.2799), (-0.0795, 0.07816, -0.02219), (0.05435, -0.05569, -0.2799), (0.05435, -0.05569, -0.02219), (0.05435, 0.07816, -0.2799), (0.05435, 0.07816, -0.02219), (-0.1062, -0.02912, 0.9839), (-0.1062, -0.02912, 1.135), (-0.1062, 0.1221, 0.9839), (-0.1062, 0.1221, 1.135), (0.04505, -0.02912, 0.9839), (0.04505, -0.02912, 1.135), (0.04505, 0.1221, 0.9839), (0.04505, 0.1221, 1.135), (-0.1062, 0.01889, 0.9839), (-0.1062, 0.01889, 1.135), (0.04505, 0.01889, 0.9839), (0.04505, 0.01889, 1.135), (-0.1062, 0.07662, 1.135), (0.04505, 0.07662, 0.9839), (-0.1062, 0.07662, 0.9839), (0.04505, 0.07662, 1.135), (-0.00522, 0.1221, 0.9839), (-0.00522, 0.1221, 1.135), (-0.00522, -0.02912, 0.9839), (-0.00522, -0.02912, 1.135), (-0.00522, 0.01889, 1.135), (-0.00522, 0.01889, 0.9839), (-0.00522, 0.07662, 0.9839), (-0.00522, 0.07662, 1.135), (-0.0606, 0.1221, 0.9839), (-0.0606, -0.02912, 1.135), (-0.0606, 0.01889, 0.9839), (-0.0606, 0.07662, 0.9839), (-0.0606, 0.1221, 1.135), (-0.0606, -0.02912, 0.9839), (-0.0606, 0.01889, 1.135), (-0.0606, 0.07662, 1.135), (-0.4091, -0.2687, -0.1848), (-0.4091, -0.3358, -0.1848), (-0.3463, 0.4273, -0.1848), (-0.4081, 0.4273, -0.1848), (0.3481, 0.3654, -0.1848), (0.3481, 0.4277, -0.1848), (0.2677, -0.3462, -0.1848), (0.3598, -0.3462, -0.1848), (0.3598, -0.2583, -0.1848), (-0.3453, -0.2687, -0.1848), (-0.4081, 0.3657, -0.1848), (-0.3463, 0.3657, -0.1848), (0.2793, 0.4277, -0.1848), (0.2677, -0.2583, -0.1848), (0.2793, 0.3654, -0.1848), (-0.3453, -0.3358, -0.1848), (-0.2467, 0.1071, -0.6494), (-0.2467, 0.02276, -0.4977), (-0.2467, 0.3482, -0.5153), (-0.2467, 0.2638, -0.3636), (0.2591, 0.1071, -0.6494), (0.2591, 0.02276, -0.4977), (0.2591, 0.3482, -0.5153), (0.2591, 0.2638, -0.3636), (-0.1062, 0.3482, -0.5153), (-0.1062, 0.2638, -0.3636), (-0.1062, 0.1071, -0.6494), (-0.1062, 0.02276, -0.4977), (0.1044, 0.2638, -0.3636), (0.1044, 0.1071, -0.6494), (0.1044, 0.3482, -0.5153), (0.1044, 0.02276, -0.4977), (-0.2261, -0.04756, -0.3712), (-0.2261, 0.1935, -0.2372), (0.1271, 0.2442, -0.3284), (0.2364, 0.1911, -0.2328), (0.2364, -0.04999, -0.3669), (-0.1267, 0.000736, -0.4581), (-0.1267, 0.2418, -0.324), (0.1271, 0.003164, -0.4624), (-0.2467, 0.3808, -0.545), (-0.2467, 0.1987, -0.7522), (-0.1062, 0.3808, -0.545), (0.2591, 0.1987, -0.7522), (0.2591, 0.3808, -0.545), (0.1044, 0.1987, -0.7522), (0.1044, 0.3808, -0.545), (-0.1062, 0.1987, -0.7522), (-0.1644, 0.4591, -0.6327), (-0.1644, 0.3889, -0.8037), (-0.07025, 0.4591, -0.6327), (0.1745, 0.3889, -0.8037), (0.1745, 0.4591, -0.6327), (0.07084, 0.3889, -0.8037), (0.07084, 0.4591, -0.6327), (-0.07025, 0.3889, -0.8037), (-0.1644, 0.7729, -0.7616), (-0.1644, 0.7027, -0.9325), (-0.07025, 0.7729, -0.7616), (0.1745, 0.7027, -0.9325), (0.1745, 0.7729, -0.7616), (0.07084, 0.7027, -0.9325), (0.07084, 0.7729, -0.7616), (-0.07025, 0.7027, -0.9325), (-0.3059, 0.923, -0.7386), (-0.3059, 0.7934, -1.054), (-0.132, 0.923, -0.7386), (0.3199, 0.7934, -1.054), (0.3199, 0.923, -0.7386), (0.1286, 0.7934, -1.054), (0.1286, 0.923, -0.7386), (-0.132, 0.7934, -1.054), (-0.2261, -0.08673, -0.2281), (-0.2261, 0.1887, -0.2122), (0.1271, 0.1947, -0.3164), (0.2364, 0.1884, -0.2072), (0.2364, -0.08702, -0.2231), (-0.1267, -0.08101, -0.3273), (-0.1267, 0.1944, -0.3114), (0.1271, -0.08072, -0.3323)], [], [(24, 16, 3, 11), (23, 12, 7, 17), (22, 19, 8, 18), (21, 20, 6, 15), (18, 8, 20, 21), (5, 18, 21, 10), (10, 21, 15, 1), (9, 4, 19, 22), (0, 9, 22, 14), (14, 22, 18, 5), (13, 2, 12, 23), (4, 13, 23, 19), (19, 23, 17, 8), (17, 7, 16, 24), (8, 17, 24, 20), (20, 24, 11, 6), (49, 29, 30, 39), (48, 41, 40, 31), (47, 42, 43, 44), (46, 37, 38, 45), (42, 46, 45, 43), (36, 27, 46, 42), (27, 28, 37, 46), (25, 47, 44, 34), (26, 35, 47, 25), (35, 36, 42, 47), (33, 48, 31, 32), (34, 44, 48, 33), (44, 43, 41, 48), (41, 49, 39, 40), (43, 45, 49, 41), (45, 38, 29, 49), (7, 12, 31, 40), (10, 1, 28, 27), (2, 13, 33, 32), (11, 3, 30, 29), (0, 14, 35, 26), (12, 2, 32, 31), (1, 15, 37, 28), (13, 4, 34, 33), (3, 16, 39, 30), (4, 9, 25, 34), (14, 5, 36, 35), (5, 10, 27, 36), (15, 6, 38, 37), (6, 11, 29, 38), (16, 7, 40, 39), (9, 0, 26, 25), (50, 51, 53, 52), (52, 53, 57, 56), (56, 57, 55, 54), (54, 55, 51, 50), (52, 56, 54, 50), (57, 53, 51, 55), (72, 70, 61, 60), (74, 75, 65, 64), (68, 69, 63, 62), (87, 83, 59, 58), (60, 82, 92, 93), (88, 67, 59, 83), (89, 70, 67, 88), (80, 71, 68, 79), (71, 73, 69, 68), (58, 59, 67, 66), (64, 65, 73, 71), (79, 68, 98, 103), (86, 61, 70, 89), (66, 67, 70, 72), (65, 75, 81, 73), (82, 74, 80, 85), (85, 80, 79, 84), (73, 81, 78, 69), (69, 78, 77, 63), (84, 79, 76, 87), (62, 63, 77, 76), (82, 86, 75, 74), (60, 61, 86, 82), (82, 85, 101, 92), (72, 85, 84, 66), (85, 72, 100, 101), (75, 86, 89, 81), (81, 89, 88, 78), (78, 88, 83, 77), (76, 77, 83, 87), (103, 98, 97, 96), (102, 95, 94, 104), (90, 99, 105, 91), (93, 92, 101, 100), (76, 79, 103, 96), (71, 80, 104, 94), (87, 58, 91, 105), (74, 64, 95, 102), (68, 62, 97, 98), (64, 71, 94, 95), (72, 60, 93, 100), (58, 66, 90, 91), (80, 74, 102, 104), (84, 87, 105, 99), (66, 84, 99, 90), (62, 76, 96, 97), (106, 107, 109, 108), (120, 118, 113, 112), (112, 113, 111, 110), (116, 117, 107, 106), (106, 108, 130, 131), (109, 107, 122, 123), (118, 115, 117, 121), (120, 112, 134, 136), (119, 121, 117, 116), (108, 109, 115, 114), (110, 111, 121, 119), (115, 109, 123, 128), (108, 114, 132, 130), (114, 115, 118, 120), (124, 129, 169, 164), (123, 122, 162, 163), (107, 117, 127, 122), (117, 115, 128, 127), (113, 118, 124, 125), (118, 121, 129, 124), (121, 111, 126, 129), (111, 113, 125, 126), (131, 130, 138, 139), (134, 133, 141, 142), (132, 136, 144, 140), (112, 110, 133, 134), (116, 106, 131, 137), (114, 120, 136, 132), (119, 116, 137, 135), (110, 119, 135, 133), (140, 144, 152, 148), (144, 142, 150, 152), (138, 140, 148, 146), (135, 137, 145, 143), (137, 131, 139, 145), (133, 135, 143, 141), (130, 132, 140, 138), (136, 134, 142, 144), (149, 151, 159, 157), (153, 147, 155, 161), (151, 153, 161, 159), (142, 141, 149, 150), (139, 138, 146, 147), (143, 145, 153, 151), (145, 139, 147, 153), (141, 143, 151, 149), (160, 158, 157, 159), (154, 156, 161, 155), (156, 160, 159, 161), (146, 148, 156, 154), (152, 150, 158, 160), (148, 152, 160, 156), (150, 149, 157, 158), (147, 146, 154, 155), (168, 163, 162, 167), (165, 164, 169, 166), (127, 128, 168, 167), (122, 127, 167, 162), (125, 124, 164, 165), (129, 126, 166, 169), (128, 123, 163, 168), (126, 125, 165, 166)])
me_circle_004.use_remesh_preserve_volume = False
me_circle_004.use_remesh_preserve_attributes = False
me_circle_004.use_mirror_vertex_groups = False
me_circle_004.update()
me_plane_002 = bpy.data.meshes.new('Plane.002')
me_plane_002.from_pydata([(-1.0, -0.2204, -0.301), (1.0, -0.2204, -0.301), (-0.4613, 0.7709, -0.301), (0.4613, 0.7709, -0.301), (-0.8338, 0.396, -0.301), (0.8338, 0.396, -0.301), (0.0, 0.9149, -0.301), (-0.8338, 0.396, 0.6446), (-1.0, -0.2204, 0.6446), (1.0, -0.2204, 0.6446), (0.8338, 0.396, 0.6446), (0.4613, 0.7709, 0.6446), (0.0, 0.9149, 0.6446), (-0.4613, 0.7709, 0.6446), (-0.9833, 0.4155, 0.7673), (-1.179, -0.3114, 0.7673), (0.0, -0.3114, 0.7673), (1.179, -0.3114, 0.7673), (0.9833, 0.4155, 0.7673), (0.544, 0.8575, 0.7673), (0.0, 1.027, 0.7673), (-0.544, 0.8575, 0.7673), (0.0, -0.05156, 0.7673), (-0.6082, 0.1997, -0.6595), (-0.7294, -0.2499, -0.6595), (0.0, -0.2499, -0.6595), (0.7294, -0.2499, -0.6595), (0.6082, 0.1997, -0.6595), (0.3365, 0.4731, -0.6595), (0.0, 0.5782, -0.6595), (-0.3365, 0.4731, -0.6595), (0.0, -0.08914, -0.6595), (0.0, -0.3229, -0.346), (1.0, -0.3229, -0.346), (-1.0, -0.3229, -0.346), (0.7294, -0.3524, -0.7045), (0.0, -0.3524, -0.7045), (0.0, -0.3229, 0.5996), (1.0, -0.3229, 0.5996), (-1.0, -0.3229, 0.5996), (-1.179, -0.414, 0.7223), (0.0, -0.414, 0.7223), (1.179, -0.414, 0.7223), (-0.7294, -0.3524, -0.7045)], [], [(3, 5, 27, 28), (4, 2, 30, 23), (5, 1, 26, 27), (26, 1, 33, 35), (12, 13, 21, 20), (16, 15, 40, 41), (11, 12, 20, 19), (7, 8, 15, 14), (8, 0, 34, 39), (1, 5, 10, 9), (2, 4, 7, 13), (5, 3, 11, 10), (4, 0, 8, 7), (3, 6, 12, 11), (15, 8, 39, 40), (6, 2, 13, 12), (22, 18, 19, 20), (14, 22, 20, 21), (15, 16, 22, 14), (16, 17, 18, 22), (17, 16, 41, 42), (9, 10, 18, 17), (13, 7, 14, 21), (10, 11, 19, 18), (31, 29, 28, 27), (23, 30, 29, 31), (24, 23, 31, 25), (25, 31, 27, 26), (0, 4, 23, 24), (6, 3, 28, 29), (24, 25, 36, 43), (2, 6, 29, 30), (33, 32, 36, 35), (39, 37, 41, 40), (32, 33, 38, 37), (34, 32, 37, 39), (37, 38, 42, 41), (32, 34, 43, 36), (1, 9, 38, 33), (0, 24, 43, 34), (25, 26, 35, 36), (9, 17, 42, 38)])
me_plane_002.use_remesh_preserve_volume = False
me_plane_002.use_remesh_preserve_attributes = False
me_plane_002.use_mirror_vertex_groups = False
me_plane_002.update()
me_plane_001 = bpy.data.meshes.new('Plane.001')
me_plane_001.from_pydata([(-1.0, -0.2204, -0.301), (1.0, -0.2204, -0.301), (-0.4613, 0.7709, -0.301), (0.4613, 0.7709, -0.301), (-0.8338, 0.396, -0.301), (0.8338, 0.396, -0.301), (0.0, 0.9149, -0.301), (-0.8338, 0.396, 0.6446), (-1.0, -0.2204, 0.6446), (1.0, -0.2204, 0.6446), (0.8338, 0.396, 0.6446), (0.4613, 0.7709, 0.6446), (0.0, 0.9149, 0.6446), (-0.4613, 0.7709, 0.6446), (-0.9833, 0.4155, 0.7673), (-1.179, -0.3114, 0.7673), (0.0, -0.3114, 0.7673), (1.179, -0.3114, 0.7673), (0.9833, 0.4155, 0.7673), (0.544, 0.8575, 0.7673), (0.0, 1.027, 0.7673), (-0.544, 0.8575, 0.7673), (0.0, -0.05156, 0.7673), (-0.6082, 0.1997, -0.6595), (-0.7294, -0.2499, -0.6595), (0.0, -0.2499, -0.6595), (0.7294, -0.2499, -0.6595), (0.6082, 0.1997, -0.6595), (0.3365, 0.4731, -0.6595), (0.0, 0.5782, -0.6595), (-0.3365, 0.4731, -0.6595), (0.0, -0.08914, -0.6595), (0.0, -0.3229, -0.346), (1.0, -0.3229, -0.346), (-1.0, -0.3229, -0.346), (0.7294, -0.3524, -0.7045), (0.0, -0.3524, -0.7045), (0.0, -0.3229, 0.5996), (1.0, -0.3229, 0.5996), (-1.0, -0.3229, 0.5996), (-1.179, -0.414, 0.7223), (0.0, -0.414, 0.7223), (1.179, -0.414, 0.7223), (-0.7294, -0.3524, -0.7045)], [], [(3, 5, 27, 28), (4, 2, 30, 23), (5, 1, 26, 27), (26, 1, 33, 35), (12, 13, 21, 20), (16, 15, 40, 41), (11, 12, 20, 19), (7, 8, 15, 14), (8, 0, 34, 39), (1, 5, 10, 9), (2, 4, 7, 13), (5, 3, 11, 10), (4, 0, 8, 7), (3, 6, 12, 11), (15, 8, 39, 40), (6, 2, 13, 12), (22, 18, 19, 20), (14, 22, 20, 21), (15, 16, 22, 14), (16, 17, 18, 22), (17, 16, 41, 42), (9, 10, 18, 17), (13, 7, 14, 21), (10, 11, 19, 18), (31, 29, 28, 27), (23, 30, 29, 31), (24, 23, 31, 25), (25, 31, 27, 26), (0, 4, 23, 24), (6, 3, 28, 29), (24, 25, 36, 43), (2, 6, 29, 30), (33, 32, 36, 35), (39, 37, 41, 40), (32, 33, 38, 37), (34, 32, 37, 39), (37, 38, 42, 41), (32, 34, 43, 36), (1, 9, 38, 33), (0, 24, 43, 34), (25, 26, 35, 36), (9, 17, 42, 38)])
me_plane_001.use_remesh_preserve_volume = False
me_plane_001.use_remesh_preserve_attributes = False
me_plane_001.use_mirror_vertex_groups = False
me_plane_001.update()
me_plane = bpy.data.meshes.new('Plane')
me_plane.from_pydata([(-0.8507, -0.8507, 0.0), (0.8507, -0.8507, 0.0), (-0.8507, 0.8507, 0.0), (0.8507, 0.8507, 0.0), (-1.224, 0.0, 0.0), (0.0, -1.224, 0.0), (1.224, 0.0, 0.0), (0.0, 1.224, 0.0), (0.0, 0.0, 0.0), (-0.8606, 0.0, 8.737), (-0.598, -0.598, 8.737), (0.0, -0.8606, 8.737), (0.598, -0.598, 8.737), (0.8606, 0.0, 8.737), (0.598, 0.598, 8.737), (0.0, 0.8606, 8.737), (-0.598, 0.598, 8.737), (-1.088, -3.507e-09, 12.62), (-0.8606, 0.0, 12.26), (-0.598, -0.598, 12.26), (0.0, -0.8606, 12.26), (0.598, -0.598, 12.26), (0.8606, 0.0, 12.26), (0.598, 0.598, 12.26), (0.0, 0.8606, 12.26), (-0.598, 0.598, 12.26), (-0.7563, -0.7563, 12.62), (0.0, -1.088, 12.62), (0.7563, -0.7563, 12.62), (1.088, -3.507e-09, 12.62), (0.7563, 0.7563, 12.62), (0.0, 1.088, 12.62), (-0.7563, 0.7563, 12.62), (-1.668, -1.642e-09, 13.02), (0.598, 0.598, 11.16), (0.0, 0.8606, 11.16), (-0.8606, 0.0, 11.16), (-0.598, -0.598, 11.16), (0.0, -0.8606, 11.16), (-0.598, 0.598, 11.16), (0.598, -0.598, 11.16), (0.8606, 0.0, 11.16), (-1.668, -1.642e-09, 12.76), (-1.159, -1.159, 12.76), (7.049e-09, -1.668, 12.76), (1.159, -1.159, 12.76), (1.668, -1.642e-09, 12.76), (1.159, 1.159, 12.76), (7.049e-09, 1.668, 12.76), (-1.159, 1.159, 12.76), (-1.159, -1.159, 13.02), (7.049e-09, -1.668, 13.02), (1.159, -1.159, 13.02), (1.668, -1.642e-09, 13.02), (1.159, 1.159, 13.02), (7.049e-09, 1.668, 13.02), (-1.159, 1.159, 13.02), (7.049e-09, -1.642e-09, 13.02)], [], [(8, 7, 3, 6), (4, 2, 7, 8), (0, 4, 8, 5), (5, 8, 6, 1), (35, 39, 25, 24), (37, 38, 20, 19), (34, 35, 24, 23), (36, 37, 19, 18), (5, 1, 12, 11), (1, 6, 13, 12), (2, 4, 9, 16), (6, 3, 14, 13), (4, 0, 10, 9), (3, 7, 15, 14), (0, 5, 11, 10), (7, 2, 16, 15), (19, 20, 27, 26), (23, 24, 31, 30), (18, 19, 26, 17), (22, 23, 30, 29), (38, 40, 21, 20), (40, 41, 22, 21), (39, 36, 18, 25), (41, 34, 23, 22), (17, 26, 43, 42), (29, 30, 47, 46), (32, 17, 42, 49), (28, 29, 46, 45), (24, 25, 32, 31), (20, 21, 28, 27), (21, 22, 29, 28), (25, 18, 17, 32), (13, 14, 34, 41), (16, 9, 36, 39), (12, 13, 41, 40), (11, 12, 40, 38), (9, 10, 37, 36), (14, 15, 35, 34), (10, 11, 38, 37), (15, 16, 39, 35), (44, 45, 52, 51), (48, 49, 56, 55), (43, 44, 51, 50), (47, 48, 55, 54), (30, 31, 48, 47), (26, 27, 44, 43), (31, 32, 49, 48), (27, 28, 45, 44), (57, 53, 54, 55), (33, 57, 55, 56), (50, 51, 57, 33), (51, 52, 53, 57), (45, 46, 53, 52), (49, 42, 33, 56), (46, 47, 54, 53), (42, 43, 50, 33)])
me_plane.use_remesh_preserve_volume = False
me_plane.use_remesh_preserve_attributes = False
me_plane.use_mirror_vertex_groups = False
me_plane.update()
me_circle_003 = bpy.data.meshes.new('Circle.003')
me_circle_003.from_pydata([(3.904e-09, 0.476, -0.2223), (-0.3366, 0.3366, -0.2223), (-0.476, -1.69e-08, -0.2223), (-0.3366, -0.3366, -0.2223), (4.552e-08, -0.476, -0.2223), (0.3366, -0.3366, -0.2223), (0.476, 9.58e-09, -0.2223), (0.3366, 0.3366, -0.2223), (-0.7071, 0.7071, 0.0), (0.0, 1.0, 0.0), (-1.0, -4.371e-08, 0.0), (-0.7071, -0.7071, 0.0), (8.742e-08, -1.0, 0.0), (0.7071, -0.7071, 0.0), (1.0, 1.192e-08, 0.0), (0.7071, 0.7071, 0.0), (-0.7071, 0.7071, 10.54), (0.0, 1.0, 10.54), (-1.0, -4.371e-08, 10.54), (-0.7071, -0.7071, 10.54), (8.742e-08, -1.0, 10.54), (0.7071, -0.7071, 10.54), (1.0, 1.192e-08, 10.54), (0.7071, 0.7071, 10.54), (-0.6549, 0.6549, 11.63), (5.504e-10, 0.9261, 11.63), (-0.9261, -3.993e-08, 11.63), (-0.6549, -0.6549, 11.63), (8.151e-08, -0.9261, 11.63), (0.6549, -0.6549, 11.63), (0.9261, 1.159e-08, 11.63), (0.6549, 0.6549, 11.63), (-0.5261, 0.5261, 12.31), (7.768e-09, 0.744, 12.31), (-0.744, -3.061e-08, 12.31), (-0.5261, -0.5261, 12.31), (7.281e-08, -0.744, 12.31), (0.5261, -0.5261, 12.31), (0.744, 1.078e-08, 12.31), (0.5261, 0.5261, 12.31), (-0.3883, 0.3883, 12.84), (1.939e-08, 0.5491, 12.84), (-0.5491, -2.455e-08, 12.84), (-0.3883, -0.3883, 12.84), (6.74e-08, -0.5491, 12.84), (0.3883, -0.3883, 12.84), (0.5491, 6.005e-09, 12.84), (0.3883, 0.3883, 12.84), (-0.2083, 0.2083, 13.21), (3.285e-08, 0.2946, 13.21), (-0.2946, -1.317e-08, 13.21), (-0.2083, -0.2083, 13.21), (5.861e-08, -0.2946, 13.21), (0.2083, -0.2083, 13.21), (0.2946, 3.222e-09, 13.21), (0.2083, 0.2083, 13.21), (-0.1176, 0.1176, 13.33), (3.558e-08, 0.1664, 13.33), (-0.1664, -5.814e-09, 13.33), (-0.1176, -0.1176, 13.33), (5.012e-08, -0.1664, 13.33), (0.1176, -0.1176, 13.33), (0.1664, 3.441e-09, 13.33), (0.1176, 0.1176, 13.33), (4.746, 0.476, -0.2223), (4.409, 0.3366, -0.2223), (4.27, -2.343e-08, -0.2223), (4.409, -0.3366, -0.2223), (4.746, -0.476, -0.2223), (5.083, -0.3366, -0.2223), (5.222, 1.61e-08, -0.2223), (5.083, 0.3366, -0.2223), (4.039, 0.7071, -9.149e-07), (4.746, 1.0, -9.537e-07), (3.746, -5.742e-08, -8.988e-07), (4.039, -0.7071, -9.149e-07), (4.746, -1.0, -9.537e-07), (5.453, -0.7071, -9.924e-07), (5.746, 2.563e-08, -1.009e-06), (5.453, 0.7071, -9.924e-07), (4.039, 0.7071, 10.54), (4.746, 1.0, 10.54), (3.746, -5.742e-08, 10.54), (4.039, -0.7071, 10.54), (4.746, -1.0, 10.54), (5.453, -0.7071, 10.54), (5.746, 2.563e-08, 10.54), (5.453, 0.7071, 10.54), (4.091, 0.6549, 11.63), (4.746, 0.9261, 11.63), (3.82, -5.263e-08, 11.63), (4.091, -0.6549, 11.63), (4.746, -0.9261, 11.63), (5.401, -0.6549, 11.63), (5.672, 2.429e-08, 11.63), (5.401, 0.6549, 11.63), (4.22, 0.5261, 12.31), (4.746, 0.744, 12.31), (4.002, -4.081e-08, 12.31), (4.22, -0.5261, 12.31), (4.746, -0.744, 12.31), (5.272, -0.5261, 12.31), (5.49, 2.098e-08, 12.31), (5.272, 0.5261, 12.31), (4.358, 0.3883, 12.84), (4.746, 0.5491, 12.84), (4.197, -3.207e-08, 12.84), (4.358, -0.3883, 12.84), (4.746, -0.5491, 12.84), (5.134, -0.3883, 12.84), (5.295, 1.353e-08, 12.84), (5.134, 0.3883, 12.84), (4.538, 0.2083, 13.21), (4.746, 0.2946, 13.21), (4.451, -1.721e-08, 13.21), (4.538, -0.2083, 13.21), (4.746, -0.2946, 13.21), (4.954, -0.2083, 13.21), (5.041, 7.261e-09, 13.21), (4.954, 0.2083, 13.21), (4.628, 0.1176, 13.33), (4.746, 0.1664, 13.33), (4.58, -8.094e-09, 13.33), (4.628, -0.1176, 13.33), (4.746, -0.1664, 13.33), (4.864, -0.1176, 13.33), (4.912, 5.721e-09, 13.33), (4.864, 0.1176, 13.33), (2.416, 0.7298, -0.3463), (1.914, 0.5221, -0.3463), (1.707, 0.02059, -0.3463), (1.914, -0.4809, -0.3463), (2.416, -0.6886, -0.3463), (2.917, -0.4809, -0.3463), (3.125, 0.02059, -0.3463), (2.917, 0.5221, -0.3463), (1.362, 1.074, 0.001855), (2.416, 1.511, 0.001855), (0.9259, 0.02059, 0.001855), (1.362, -1.033, 0.001855), (2.416, -1.469, 0.001855), (3.47, -1.033, 0.001855), (3.906, 0.02059, 0.001855), (3.47, 1.074, 0.001855), (1.362, 1.074, 16.5), (2.416, 1.511, 16.5), (0.9259, 0.02059, 16.5), (1.362, -1.033, 16.5), (2.416, -1.469, 16.5), (3.47, -1.033, 16.5), (3.906, 0.02059, 16.5), (3.47, 1.074, 16.5), (1.44, 0.9964, 18.21), (2.416, 1.401, 18.21), (1.036, 0.02059, 18.21), (1.44, -0.9552, 18.21), (2.416, -1.359, 18.21), (3.392, -0.9552, 18.21), (3.796, 0.02059, 18.21), (3.392, 0.9964, 18.21), (1.632, 0.8045, 19.27), (2.416, 1.129, 19.27), (1.307, 0.02059, 19.27), (1.632, -0.7633, 19.27), (2.416, -1.088, 19.27), (3.2, -0.7633, 19.27), (3.525, 0.02059, 19.27), (3.2, 0.8045, 19.27), (1.837, 0.5992, 20.11), (2.416, 0.8388, 20.11), (1.598, 0.02059, 20.11), (1.837, -0.558, 20.11), (2.416, -0.7976, 20.11), (2.995, -0.558, 20.11), (3.234, 0.02059, 20.11), (2.995, 0.5992, 20.11), (2.106, 0.331, 20.69), (2.416, 0.4596, 20.69), (1.977, 0.02059, 20.69), (2.106, -0.2898, 20.69), (2.416, -0.4184, 20.69), (2.726, -0.2898, 20.69), (2.855, 0.02059, 20.69), (2.726, 0.331, 20.69), (2.241, 0.1959, 20.88), (2.416, 0.2685, 20.88), (2.168, 0.02059, 20.88), (2.241, -0.1547, 20.88), (2.416, -0.2273, 20.88), (2.591, -0.1547, 20.88), (2.664, 0.02059, 20.88), (2.591, 0.1959, 20.88), (3.47, 1.074, 8.786), (2.416, 1.511, 8.786), (1.362, 1.074, 8.786), (0.9259, 0.02059, 8.786), (1.362, -1.033, 8.786), (3.906, 0.02059, 8.786), (3.47, -1.033, 8.786), (2.416, -1.469, 8.786), (3.47, 1.074, 8.444), (2.416, 1.511, 8.444), (0.9259, 0.02059, 8.444), (3.47, -1.033, 8.444), (1.362, 1.074, 8.444), (1.362, -1.033, 8.444), (3.906, 0.02059, 8.444), (2.416, -1.469, 8.444), (1.148, 1.288, 8.524), (1.148, 1.288, 8.707), (1.148, -1.247, 8.524), (1.148, -1.247, 8.707), (4.209, 0.02059, 8.524), (4.209, 0.02059, 8.707), (3.684, 1.288, 8.707), (0.623, 0.02059, 8.707), (3.684, -1.247, 8.707), (3.684, 1.288, 8.524), (0.623, 0.02059, 8.524), (3.684, -1.247, 8.524)], [], [(1, 0, 2), (6, 2, 7), (5, 2, 6), (5, 3, 2), (4, 3, 5), (2, 0, 7), (8, 10, 18, 16), (11, 12, 20, 19), (13, 14, 22, 21), (15, 9, 17, 23), (9, 8, 16, 17), (10, 11, 19, 18), (4, 5, 13, 12), (2, 3, 11, 10), (0, 1, 8, 9), (7, 0, 9, 15), (5, 6, 14, 13), (3, 4, 12, 11), (1, 2, 10, 8), (6, 7, 15, 14), (17, 16, 24, 25), (18, 19, 27, 26), (20, 21, 29, 28), (22, 23, 31, 30), (16, 18, 26, 24), (19, 20, 28, 27), (14, 15, 23, 22), (12, 13, 21, 20), (28, 29, 37, 36), (30, 31, 39, 38), (24, 26, 34, 32), (27, 28, 36, 35), (29, 30, 38, 37), (31, 25, 33, 39), (23, 17, 25, 31), (21, 22, 30, 29), (35, 36, 44, 43), (37, 38, 46, 45), (39, 33, 41, 47), (33, 32, 40, 41), (34, 35, 43, 42), (36, 37, 45, 44), (26, 27, 35, 34), (25, 24, 32, 33), (45, 46, 54, 53), (47, 41, 49, 55), (41, 40, 48, 49), (42, 43, 51, 50), (44, 45, 53, 52), (46, 47, 55, 54), (32, 34, 42, 40), (38, 39, 47, 46), (50, 51, 59, 58), (52, 53, 61, 60), (54, 55, 63, 62), (48, 50, 58, 56), (51, 52, 60, 59), (53, 54, 62, 61), (43, 44, 52, 51), (40, 42, 50, 48), (56, 58, 57), (62, 63, 58), (61, 62, 58), (61, 58, 59), (60, 61, 59), (58, 63, 57), (49, 48, 56, 57), (55, 49, 57, 63), (65, 64, 66), (70, 66, 71), (69, 66, 70), (69, 67, 66), (68, 67, 69), (66, 64, 71), (72, 74, 82, 80), (75, 76, 84, 83), (77, 78, 86, 85), (79, 73, 81, 87), (73, 72, 80, 81), (74, 75, 83, 82), (68, 69, 77, 76), (66, 67, 75, 74), (64, 65, 72, 73), (71, 64, 73, 79), (69, 70, 78, 77), (67, 68, 76, 75), (65, 66, 74, 72), (70, 71, 79, 78), (81, 80, 88, 89), (82, 83, 91, 90), (84, 85, 93, 92), (86, 87, 95, 94), (80, 82, 90, 88), (83, 84, 92, 91), (78, 79, 87, 86), (76, 77, 85, 84), (92, 93, 101, 100), (94, 95, 103, 102), (88, 90, 98, 96), (91, 92, 100, 99), (93, 94, 102, 101), (95, 89, 97, 103), (87, 81, 89, 95), (85, 86, 94, 93), (99, 100, 108, 107), (101, 102, 110, 109), (103, 97, 105, 111), (97, 96, 104, 105), (98, 99, 107, 106), (100, 101, 109, 108), (90, 91, 99, 98), (89, 88, 96, 97), (109, 110, 118, 117), (111, 105, 113, 119), (105, 104, 112, 113), (106, 107, 115, 114), (108, 109, 117, 116), (110, 111, 119, 118), (96, 98, 106, 104), (102, 103, 111, 110), (114, 115, 123, 122), (116, 117, 125, 124), (118, 119, 127, 126), (112, 114, 122, 120), (115, 116, 124, 123), (117, 118, 126, 125), (107, 108, 116, 115), (104, 106, 114, 112), (120, 122, 121), (126, 127, 122), (125, 126, 122), (125, 122, 123), (124, 125, 123), (122, 127, 121), (113, 112, 120, 121), (119, 113, 121, 127), (129, 128, 130), (134, 130, 135), (133, 130, 134), (133, 131, 130), (132, 131, 133), (130, 128, 135), (194, 195, 146, 144), (196, 199, 148, 147), (198, 197, 150, 149), (192, 193, 145, 151), (193, 194, 144, 145), (195, 196, 147, 146), (132, 133, 141, 140), (130, 131, 139, 138), (128, 129, 136, 137), (135, 128, 137, 143), (133, 134, 142, 141), (131, 132, 140, 139), (129, 130, 138, 136), (134, 135, 143, 142), (145, 144, 152, 153), (146, 147, 155, 154), (148, 149, 157, 156), (150, 151, 159, 158), (144, 146, 154, 152), (147, 148, 156, 155), (197, 192, 151, 150), (199, 198, 149, 148), (156, 157, 165, 164), (158, 159, 167, 166), (152, 154, 162, 160), (155, 156, 164, 163), (157, 158, 166, 165), (159, 153, 161, 167), (151, 145, 153, 159), (149, 150, 158, 157), (163, 164, 172, 171), (165, 166, 174, 173), (167, 161, 169, 175), (161, 160, 168, 169), (162, 163, 171, 170), (164, 165, 173, 172), (154, 155, 163, 162), (153, 152, 160, 161), (173, 174, 182, 181), (175, 169, 177, 183), (169, 168, 176, 177), (170, 171, 179, 178), (172, 173, 181, 180), (174, 175, 183, 182), (160, 162, 170, 168), (166, 167, 175, 174), (178, 179, 187, 186), (180, 181, 189, 188), (182, 183, 191, 190), (176, 178, 186, 184), (179, 180, 188, 187), (181, 182, 190, 189), (171, 172, 180, 179), (168, 170, 178, 176), (184, 186, 185), (190, 191, 186), (189, 190, 186), (189, 186, 187), (188, 189, 187), (186, 191, 185), (177, 176, 184, 185), (183, 177, 185, 191), (207, 203, 198, 199), (195, 194, 209, 215), (205, 196, 211, 210), (201, 204, 194, 193), (200, 201, 193, 192), (204, 202, 218, 208), (205, 207, 199, 196), (196, 195, 215, 211), (136, 138, 202, 204), (139, 140, 207, 205), (141, 142, 206, 203), (143, 137, 201, 200), (137, 136, 204, 201), (138, 139, 205, 202), (142, 143, 200, 206), (140, 141, 203, 207), (212, 217, 214, 213), (218, 210, 211, 215), (219, 212, 213, 216), (208, 218, 215, 209), (202, 205, 210, 218), (198, 203, 219, 216), (194, 204, 208, 209), (203, 206, 212, 219), (192, 197, 213, 214), (200, 192, 214, 217), (206, 200, 217, 212), (197, 198, 216, 213)])
me_circle_003.use_remesh_preserve_volume = False
me_circle_003.use_remesh_preserve_attributes = False
me_circle_003.use_mirror_vertex_groups = False
me_circle_003.update()
me_cube_005 = bpy.data.meshes.new('Cube.005')
me_cube_005.from_pydata([(-0.6183, -1.622, -0.7328), (-0.6183, -1.622, 0.6456), (-0.5271, 0.1711, -0.7328), (-0.5271, 0.1711, 0.9071), (0.02288, -1.405, -0.7328), (0.02288, -1.405, 0.6456), (0.04059, -0.02904, -0.7328), (0.04059, -0.02904, 0.9071), (0.3017, 1.682, 0.6456), (0.3017, 1.682, -0.7328), (0.7802, 1.203, -0.7328), (0.7802, 1.203, 0.6456)], [], [(0, 1, 3, 2), (3, 7, 11, 8), (6, 7, 5, 4), (4, 5, 1, 0), (2, 6, 4, 0), (7, 3, 1, 5), (9, 8, 11, 10), (2, 3, 8, 9), (7, 6, 10, 11), (6, 2, 9, 10)])
me_cube_005.use_remesh_preserve_volume = False
me_cube_005.use_remesh_preserve_attributes = False
me_cube_005.use_mirror_vertex_groups = False
me_cube_005.update()
me_cube_004 = bpy.data.meshes.new('Cube.004')
me_cube_004.from_pydata([(-0.6183, -1.622, -0.7328), (-0.6183, -1.622, 0.6456), (-0.5271, 0.1711, -0.7328), (-0.5271, 0.1711, 0.9071), (0.02288, -1.405, -0.7328), (0.02288, -1.405, 0.6456), (0.04059, -0.02904, -0.7328), (0.04059, -0.02904, 0.9071), (0.3017, 1.682, 0.6456), (0.3017, 1.682, -0.7328), (0.7802, 1.203, -0.7328), (0.7802, 1.203, 0.6456)], [], [(0, 1, 3, 2), (3, 7, 11, 8), (6, 7, 5, 4), (4, 5, 1, 0), (2, 6, 4, 0), (7, 3, 1, 5), (9, 8, 11, 10), (2, 3, 8, 9), (7, 6, 10, 11), (6, 2, 9, 10)])
me_cube_004.use_remesh_preserve_volume = False
me_cube_004.use_remesh_preserve_attributes = False
me_cube_004.use_mirror_vertex_groups = False
me_cube_004.update()
me_cube_003 = bpy.data.meshes.new('Cube.003')
me_cube_003.from_pydata([(-0.6183, -1.622, -0.7328), (-0.6183, -1.622, 0.6456), (-0.5271, 0.1711, -0.7328), (-0.5271, 0.1711, 0.9071), (0.02288, -1.405, -0.7328), (0.02288, -1.405, 0.6456), (0.04059, -0.02904, -0.7328), (0.04059, -0.02904, 0.9071), (0.3017, 1.682, 0.6456), (0.3017, 1.682, -0.7328), (0.7802, 1.203, -0.7328), (0.7802, 1.203, 0.6456)], [], [(0, 1, 3, 2), (3, 7, 11, 8), (6, 7, 5, 4), (4, 5, 1, 0), (2, 6, 4, 0), (7, 3, 1, 5), (9, 8, 11, 10), (2, 3, 8, 9), (7, 6, 10, 11), (6, 2, 9, 10)])
me_cube_003.use_remesh_preserve_volume = False
me_cube_003.use_remesh_preserve_attributes = False
me_cube_003.use_mirror_vertex_groups = False
me_cube_003.update()
me_cube_002 = bpy.data.meshes.new('Cube.002')
me_cube_002.from_pydata([(-0.6183, -1.622, -0.7328), (-0.6183, -1.622, 0.6456), (-0.5271, 0.1711, -0.7328), (-0.5271, 0.1711, 0.9071), (0.02288, -1.405, -0.7328), (0.02288, -1.405, 0.6456), (0.04059, -0.02904, -0.7328), (0.04059, -0.02904, 0.9071), (0.3017, 1.682, 0.6456), (0.3017, 1.682, -0.7328), (0.7802, 1.203, -0.7328), (0.7802, 1.203, 0.6456)], [], [(0, 1, 3, 2), (3, 7, 11, 8), (6, 7, 5, 4), (4, 5, 1, 0), (2, 6, 4, 0), (7, 3, 1, 5), (9, 8, 11, 10), (2, 3, 8, 9), (7, 6, 10, 11), (6, 2, 9, 10)])
me_cube_002.use_remesh_preserve_volume = False
me_cube_002.use_remesh_preserve_attributes = False
me_cube_002.use_mirror_vertex_groups = False
me_cube_002.update()
me_cube_001 = bpy.data.meshes.new('Cube.001')
me_cube_001.from_pydata([(-0.4997, -1.0, -2.239), (-0.338, -0.8562, 2.721), (-0.4997, 1.0, -2.239), (-0.338, 0.8562, 2.721), (1.524, -1.0, -2.239), (0.9461, -0.8562, 2.721), (1.524, 1.0, -2.239), (0.9461, 0.8562, 2.721), (-0.338, -0.8562, 15.6), (-0.338, 0.8562, 15.6), (0.9461, 0.8562, 15.6), (0.9461, -0.8562, 15.6), (-0.4997, -1.0, 18.71), (-0.4997, 1.0, 18.71), (2.416, 1.0, 18.71), (2.416, -1.0, 18.71), (-0.4997, -1.0, 19.88), (-0.4997, 1.0, 19.88), (2.416, 1.0, 19.88), (2.416, -1.0, 19.88), (0.9461, -0.8562, 9.989), (0.9461, 0.8562, 9.954), (0.9461, 0.8562, 5.545), (0.9461, -0.8562, 5.494), (1.0, -0.5052, 9.478), (1.0, -0.5088, 4.253), (1.0, 0.4337, 9.459), (1.0, 0.4007, 4.28), (1.584, -0.4602, 9.223), (1.584, -0.4635, 4.508), (1.584, 0.3869, 9.206), (1.584, 0.3572, 4.532), (0.9461, 0.8562, 14.44), (0.9461, -0.8562, 14.44), (0.9461, 0.8562, 13.44), (0.9461, -0.8562, 13.47), (1.0, -0.4148, 14.68), (1.0, -0.4108, 13.54), (1.0, 0.4871, 14.68), (1.0, 0.4805, 13.53), (3.816, -0.3501, 14.6), (3.816, -0.3467, 13.62), (3.816, 0.4222, 14.6), (3.816, 0.4166, 13.61), (4.633, 2.375, -2.271), (2.539, -0.1211, -2.271), (4.634, -2.617, -2.271), (7.456, -0.9877, -2.271), (6.341, 2.074, -2.271), (3.132, 1.508, -2.271), (3.132, -1.75, -2.271), (6.341, -2.316, -2.271), (7.456, 0.7462, -2.271), (3.132, 1.508, -0.5736), (4.633, 2.375, -0.5736), (2.539, -0.1211, -0.5736), (3.132, -1.75, -0.5736), (4.634, -2.617, -0.5736), (6.341, -2.316, -0.5736), (7.456, -0.9877, -0.5736), (7.456, 0.7462, -0.5736), (6.341, 2.074, -0.5736), (7.918, -2.135, -1.715), (7.552, -2.572, -1.715), (7.552, -2.572, -2.274), (7.918, -2.135, -2.274), (7.903, 1.81, -2.271), (7.903, 1.81, -1.73), (7.548, 2.233, -1.73), (7.548, 2.233, -2.271), (2.934, -3.237, -1.694), (2.934, -3.237, -2.273), (3.446, -3.532, -1.694), (3.446, -3.532, -2.273), (2.932, 3.122, -2.375), (2.932, 3.122, -1.802), (3.439, 3.415, -1.802), (3.439, 3.415, -2.375)], [], [(0, 1, 3, 2), (2, 3, 7, 6), (6, 7, 5, 4), (4, 5, 1, 0), (2, 6, 4, 0), (1, 5, 23, 20, 35, 33, 11, 8), (11, 10, 14, 15), (7, 3, 9, 10, 32, 34, 21, 22), (5, 7, 22, 27, 25, 23), (3, 1, 8, 9), (15, 14, 18, 19), (9, 8, 12, 13), (8, 11, 15, 12), (10, 9, 13, 14), (18, 17, 16, 19), (13, 12, 16, 17), (12, 15, 19, 16), (14, 13, 17, 18), (28, 29, 31, 30), (20, 24, 26, 21, 34, 39, 37, 35), (23, 25, 24, 20), (24, 25, 29, 28), (26, 27, 22, 21), (27, 26, 30, 31), (26, 24, 28, 30), (25, 27, 31, 29), (40, 41, 43, 42), (33, 36, 38, 32, 10, 11), (35, 37, 36, 33), (37, 39, 43, 41), (38, 39, 34, 32), (36, 37, 41, 40), (39, 38, 42, 43), (38, 36, 40, 42), (49, 48, 44), (45, 48, 49), (45, 52, 48), (47, 52, 50), (50, 51, 47), (46, 51, 50), (50, 52, 45), (48, 44, 54, 61), (49, 45, 55, 53), (46, 51, 58, 57), (61, 60, 67, 68), (53, 54, 76, 75), (56, 50, 71, 70), (47, 52, 60, 59), (53, 61, 54), (55, 61, 53), (55, 60, 61), (59, 60, 56), (56, 58, 59), (57, 58, 56), (56, 60, 55), (47, 59, 62, 65), (45, 50, 56, 55), (64, 65, 62, 63), (59, 58, 63, 62), (51, 47, 65, 64), (58, 51, 64, 63), (66, 69, 68, 67), (52, 48, 69, 66), (60, 52, 66, 67), (48, 61, 68, 69), (71, 73, 72, 70), (57, 56, 70, 72), (50, 46, 73, 71), (46, 57, 72, 73), (77, 74, 75, 76), (54, 44, 77, 76), (44, 49, 74, 77), (49, 53, 75, 74)])
me_cube_001.use_remesh_preserve_volume = False
me_cube_001.use_remesh_preserve_attributes = False
me_cube_001.use_mirror_vertex_groups = False
me_cube_001.update()

# ---- objects
ob_cylinder_002 = bpy.data.objects.new('Cylinder.002', me_cylinder_003)
ob_cylinder_001 = bpy.data.objects.new('Cylinder.001', me_cylinder_002)
ob_cylinder = bpy.data.objects.new('Cylinder', me_cylinder_001)
ob_plane_007 = bpy.data.objects.new('Plane.007', me_plane_008)
ob_plane_006 = bpy.data.objects.new('Plane.006', me_plane_006)
ob_cube_006 = bpy.data.objects.new('Cube.006', me_cube)
ob_cube_005 = bpy.data.objects.new('Cube.005', me_cube_009)
ob_circle_001 = bpy.data.objects.new('Circle.001', me_circle_005)
ob_circle = bpy.data.objects.new('Circle', me_circle_004)
ob_plane_002 = bpy.data.objects.new('Plane.002', me_plane_002)
ob_plane_001 = bpy.data.objects.new('Plane.001', me_plane_001)
ob_plane = bpy.data.objects.new('Plane', me_plane)
ob_circle_002 = bpy.data.objects.new('Circle.002', me_circle_003)
ob_cube_004 = bpy.data.objects.new('Cube.004', me_cube_005)
ob_cube_003 = bpy.data.objects.new('Cube.003', me_cube_004)
ob_cube_002 = bpy.data.objects.new('Cube.002', me_cube_003)
ob_cube_001 = bpy.data.objects.new('Cube.001', me_cube_002)
ob_cube = bpy.data.objects.new('Cube', me_cube_001)
ob_lamp = bpy.data.objects.new('Lamp', light_lamp)
ob_camera = bpy.data.objects.new('Camera', cam_camera)

# ---- transforms, parenting, visibility, modifiers, constraints
ob_cylinder_002.location = (0.5247, 11.5, 2.232)
ob_cylinder_002.scale = (0.07623, 0.07623, 0.07623)
ob_cylinder_002.lineart.crease_threshold = 0.0
ob_cylinder_001.location = (1.546, 11.5, 2.232)
ob_cylinder_001.scale = (0.07623, 0.07623, 0.07623)
ob_cylinder_001.lineart.crease_threshold = 0.0
ob_cylinder.location = (2.755, 11.5, 2.232)
ob_cylinder.scale = (0.07623, 0.07623, 0.07623)
ob_cylinder.lineart.crease_threshold = 0.0
ob_plane_007.location = (0.01685, 13.15, 0.1534)
ob_plane_007.scale = (0.3972, 0.3972, 0.884)
ob_plane_007.lineart.crease_threshold = 0.0
ob_plane_006.location = (-0.3133, 13.93, 0.3383)
ob_plane_006.scale = (0.3972, 0.3972, 0.884)
ob_plane_006.lineart.crease_threshold = 0.0
ob_cube_006.location = (1.661, 13.47, 1.325)
ob_cube_006.lineart.crease_threshold = 0.0
ob_cube_005.location = (-14.22, 13.17, 0.0123)
ob_cube_005.rotation_euler = (0.0, -0.0, -1.571)
ob_cube_005.scale = (1.643, 2.708, 0.7374)
ob_cube_005.lineart.crease_threshold = 0.0
ob_circle_001.location = (-15.13, 6.327, -0.6333)
ob_circle_001.rotation_euler = (-0.0, 1.571, 0.0)
ob_circle_001.scale = (2.144, 2.144, 2.144)
ob_circle_001.lineart.crease_threshold = 0.0
ob_circle.location = (-11.19, 0.5564, 2.509)
ob_circle.rotation_euler = (5.088, -0.05114, -0.2883)
ob_circle.scale = (2.758, 2.758, 2.758)
ob_circle.lineart.crease_threshold = 0.0
ob_plane_002.location = (17.67, 1.081, 8.817)
ob_plane_002.rotation_euler = (0.0, -0.0, -1.251)
ob_plane_002.scale = (1.794, 1.794, 0.7031)
ob_plane_002.lineart.crease_threshold = 0.0
ob_plane_001.location = (17.38, 1.688, 15.15)
ob_plane_001.scale = (1.794, 1.794, 1.794)
ob_plane_001.lineart.crease_threshold = 0.0
ob_plane.location = (17.43, 1.029, 2.455)
ob_plane.scale = (1.0, 1.0, 1.201)
ob_plane.lineart.crease_threshold = 0.0
ob_circle_002.location = (2.186, -4.046, 1.069)
ob_circle_002.rotation_euler = (0.0, -0.0, 1.571)
ob_circle_002.scale = (0.7972, 0.7512, 0.9064)
ob_circle_002.lineart.crease_threshold = 0.0
ob_cube_004.location = (2.009, -3.124, 0.5799)
ob_cube_004.rotation_euler = (0.0, -0.0, 1.825)
ob_cube_004.scale = (0.2375, 0.2375, 0.2375)
ob_cube_004.lineart.crease_threshold = 0.0
ob_cube_003.location = (2.009, -0.9054, 0.5799)
ob_cube_003.rotation_euler = (0.0, 0.0, 4.967)
ob_cube_003.scale = (0.2375, 0.2375, 0.2375)
ob_cube_003.lineart.crease_threshold = 0.0
ob_cube_002.location = (3.119, -2.015, 0.5799)
ob_cube_002.rotation_euler = (0.0, -0.0, 3.396)
ob_cube_002.scale = (0.2375, 0.2375, 0.2375)
ob_cube_002.lineart.crease_threshold = 0.0
ob_cube_001.location = (0.8998, -2.015, 0.5799)
ob_cube_001.rotation_euler = (0.0, -0.0, 0.2547)
ob_cube_001.scale = (0.2375, 0.2375, 0.2375)
ob_cube_001.lineart.crease_threshold = 0.0
ob_cube.location = (-3.017, -1.881, 0.9417)
ob_cube.lineart.crease_threshold = 0.0
ob_lamp.location = (4.891, 13.57, 2.295)
ob_lamp.rotation_euler = (0.6503, 0.05522, 1.866)
ob_lamp.lock_rotations_4d = False
ob_lamp.empty_display_type = 'ARROWS'
ob_lamp.color = (0.0, 0.0, 0.0, 0.0)
ob_lamp.lineart.crease_threshold = 0.0
ob_camera.location = (7.481, -6.508, 5.344)
ob_camera.rotation_euler = (1.109, 0.0, 0.8149)
ob_camera.lock_rotations_4d = False
ob_camera.empty_display_type = 'ARROWS'
ob_camera.color = (0.0, 0.0, 0.0, 0.0)
ob_camera.display_type = 'WIRE'
ob_camera.lineart.crease_threshold = 0.0

# ---- collection membership
col_collection_1.objects.link(ob_cylinder_002)
col_collection_1.objects.link(ob_cylinder_001)
col_collection_1.objects.link(ob_cylinder)
col_collection_1.objects.link(ob_plane_007)
col_collection_1.objects.link(ob_plane_006)
col_collection_1.objects.link(ob_cube_006)
col_collection_1.objects.link(ob_cube_005)
col_collection_1.objects.link(ob_circle_001)
col_collection_1.objects.link(ob_circle)
col_collection_1.objects.link(ob_plane_002)
col_collection_1.objects.link(ob_plane_001)
col_collection_1.objects.link(ob_plane)
col_collection_1.objects.link(ob_circle_002)
col_collection_1.objects.link(ob_cube_004)
col_collection_1.objects.link(ob_cube_003)
col_collection_1.objects.link(ob_cube_002)
col_collection_1.objects.link(ob_cube_001)
col_collection_1.objects.link(ob_cube)
col_collection_1.objects.link(ob_lamp)
col_collection_1.objects.link(ob_camera)

# ---- scene / render settings (as saved in the file)
scene.camera = ob_camera
scene.frame_start = 1; scene.frame_end = 250; scene.frame_set(1)
scene.render.engine = 'BLENDER_EEVEE_NEXT'
scene.render.resolution_percentage = 50
scene.render.dither_intensity = 0.0
scene.cycles.use_denoising = False
scene.cycles.samples = 128
scene.cycles.sampling_pattern = 'TABULATED_SOBOL'
scene.cycles.use_adaptive_sampling = False
scene.cycles.use_light_tree = False
scene.cycles.blur_glossy = 0.0
scene.cycles.sample_clamp_indirect = 0.0
scene.view_settings.view_transform = 'Standard'
bpy.context.view_layer.update()
